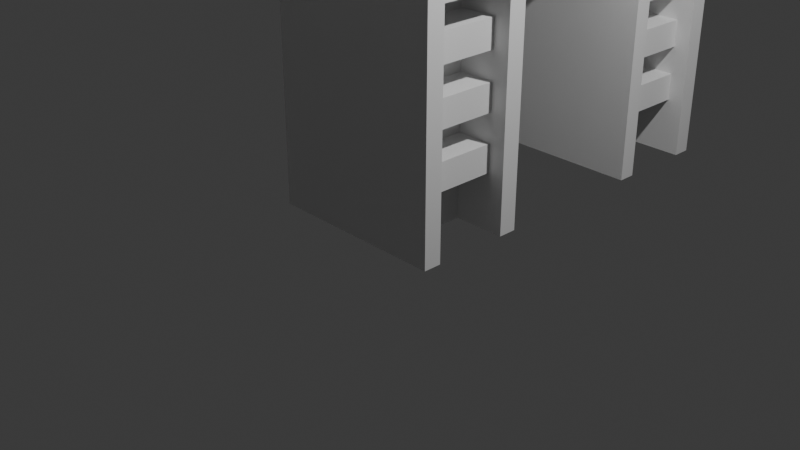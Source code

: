 # Source: banche_befor_eleg_mirror.blend  (saved by Blender 4.0.36; exported with 4.5.12 LTS)
import bpy
from mathutils import Matrix  # noqa: F401  (used for matrix-valued properties, if any)

bpy.ops.wm.read_factory_settings(use_empty=True)
scene = bpy.context.scene
scene.name = 'Scene'

# ---- collections
col_collection = bpy.data.collections.new('Collection'); scene.collection.children.link(col_collection)

# ---- materials (node trees are filled in below, after node groups)
mat_material = bpy.data.materials.new('Material')
mat_material.alpha_threshold = 0.0
mat_material.use_transparent_shadow = False
mat_material.roughness = 0.5
mat_material.line_color = (0.0, 0.0, 0.0, 1.0)

# ---- material node trees
mat_material.use_nodes = True; mat_material.node_tree.nodes.clear()
_N = mat_material.node_tree.nodes; _L = mat_material.node_tree.links
n0 = _N.new('ShaderNodeOutputMaterial'); n0.name = 'Material Output'; n0.location = (300, 300)
n1 = _N.new('ShaderNodeBsdfPrincipled'); n1.name = 'Principled BSDF'; n1.location = (10, 300)
n1.inputs[3].default_value = 1.45
_L.new(n1.outputs[0], n0.inputs[0])
n0.is_active_output = True

# ---- world
world_world = bpy.data.worlds.new('World'); scene.world = world_world
world_world.use_nodes = True; world_world.node_tree.nodes.clear()
_N = world_world.node_tree.nodes; _L = world_world.node_tree.links
n0 = _N.new('ShaderNodeOutputWorld'); n0.name = 'World Output'; n0.location = (300, 300)
n1 = _N.new('ShaderNodeBackground'); n1.name = 'Background'; n1.location = (10, 300)
n1.inputs[0].default_value = (0.05088, 0.05088, 0.05088, 1.0)
_L.new(n1.outputs[0], n0.inputs[0])
n0.is_active_output = True
world_world.color = (0.05088, 0.05088, 0.05088)
world_world.use_sun_shadow = False
world_world.sun_shadow_jitter_overblur = 0.0

# ---- cameras
cam_camera = bpy.data.cameras.new('Camera')
cam_camera.clip_end = 100.0
cam_camera.ortho_scale = 7.314

# ---- lights
light_light = bpy.data.lights.new('Light', 'POINT')
light_light.transmission_factor = 0.0
light_light.use_soft_falloff = False
light_light.energy = 1000.0
light_light.shadow_soft_size = 0.1
light_light.shadow_maximum_resolution = 0.006
light_light.use_absolute_resolution = True

# ---- meshes
me_cube = bpy.data.meshes.new('Cube')
me_cube.from_pydata([(1.0, 1.0, 1.0), (1.0, -1.0, 1.0), (-1.0, 1.0, 1.0), (-1.0, -1.0, 1.0), (0.439, 1.012, -0.1402), (-1.0, -1.0, -0.1381), (1.0, -1.0, -0.1381), (-1.0, 1.0, -0.1381), (-1.0, 4.131, 1.0), (1.0, 4.131, 1.0), (0.3754, 3.637, -0.1381), (-1.0, 3.637, -0.1381), (-1.0, 5.831, 1.0), (1.0, 5.831, 1.0), (1.0, 5.831, -0.1381), (-1.0, 5.831, -0.1381), (0.7654, -1.0, 1.0), (0.7654, 1.0, 1.0), (0.8179, 2.631, 0.9663), (0.7654, -1.0, -0.1381), (0.7654, 4.131, 1.0), (-0.76, 3.414, 0.9663), (0.7654, 5.831, 1.0), (-0.8125, -1.0, 1.0), (-0.8125, -1.0, -0.1381), (-0.8125, 1.0, 1.0), (-0.8125, 1.0, -0.1381), (-0.8125, 4.131, 1.0), (-0.8125, 3.637, -0.1381), (-0.8125, 5.831, 1.0), (-1.0, 2.566, -0.1381), (0.8179, 4.197, 0.9663), (1.0, 2.566, 1.0), (-1.0, 2.566, 1.0), (0.7654, 2.566, 1.0), (0.8179, 1.848, 0.9663), (-0.8125, 2.566, 1.0), (-0.8125, 2.566, -0.1381), (1.0, -0.6798, 1.0), (-1.0, -0.6798, 1.0), (-1.0, -0.6798, -0.1381), (0.7654, -0.6798, 1.0), (-0.8125, -0.6798, 1.0), (-1.0, 5.57, -0.1381), (1.0, 5.57, 1.0), (-1.0, 5.57, 1.0), (0.7654, 5.57, 1.0), (-0.8125, 5.57, 1.0), (-0.8125, -1.0, 1.52), (-1.0, -1.0, 1.52), (1.0, -0.6798, 1.52), (1.0, -1.0, 1.52), (0.7654, 5.831, 1.52), (1.0, 5.831, 1.52), (-1.0, 5.57, 1.52), (-1.0, 5.831, 1.52), (0.7654, -1.0, 1.52), (0.7654, 5.57, 1.52), (0.7654, -0.6798, 1.52), (-0.8125, 5.831, 1.52), (-0.8125, 5.57, 1.52), (-0.8125, -0.6798, 1.52), (-1.0, -0.6798, 1.52), (1.0, 5.57, 1.52), (1.0, -0.6798, 1.448), (1.0, -1.0, 1.448), (0.7654, -1.0, 1.448), (0.7654, -0.6798, 1.448), (1.0, 5.831, 1.445), (1.0, 5.57, 1.445), (0.7654, 5.57, 1.466), (0.7654, 5.831, 1.466), (-1.0, 5.831, 1.459), (-0.8125, 5.831, 1.459), (-0.8125, 5.57, 1.459), (-1.0, 5.57, 1.459), (-0.8125, -0.6798, 1.457), (-0.8125, -1.0, 1.457), (-1.0, -1.0, 1.457), (-1.0, -0.6798, 1.457), (-1.0, 0.6672, 1.0), (-1.0, 0.6672, -0.1381), (1.0, 0.6672, 1.0), (0.7654, 0.6672, 1.0), (-0.8125, 0.6672, 1.0), (1.0, 4.461, 1.0), (-1.0, 4.08, -0.1381), (-1.0, 4.461, 1.0), (0.7654, 4.461, 1.0), (-0.8125, 4.461, 1.0), (0.8179, 3.414, 0.9663), (0.9273, -1.0, -0.1381), (-0.76, 4.197, 0.9663), (0.7654, 3.349, 1.0), (-0.8125, 3.349, 1.0), (1.0, 3.349, 1.0), (-1.0, 3.349, 1.0), (1.0, 1.783, 1.0), (-1.0, 1.783, 1.0), (0.7654, 1.783, 1.0), (-0.8125, 1.783, 1.0), (1.0, 3.842, -0.1381), (1.0, 3.842, 1.0), (1.0, 0.9991, -0.1381), (1.0, 1.012, 1.0), (1.0, -1.0, 0.8705), (-1.0, 5.831, 0.8705), (1.0, 5.831, 0.8705), (1.0, 3.842, 0.8705), (1.0, 1.012, 0.8705), (0.439, 3.842, -0.1381), (0.439, 3.842, 0.8705), (0.439, 1.012, 0.8705), (-0.76, 1.848, 0.9663), (-0.76, 2.631, 0.9663), (0.8179, 0.7325, 0.9663), (0.8179, -0.6144, 0.9663), (-0.76, 0.7325, 0.9663), (-0.76, -0.6144, 0.9663), (0.8179, 4.526, 0.9663), (0.8179, 5.635, 0.9663), (-0.76, 4.526, 0.9663), (-0.76, 5.635, 0.9663), (0.8179, 1.065, 0.9663), (-0.76, 1.065, 0.9663), (-1.0, 5.831, 0.7738), (0.439, 3.842, 0.8019), (-1.0, -1.0, 0.8706), (0.439, 1.012, 0.8421), (0.439, 3.842, 0.7769), (-1.0, 4.839, 0.7878), (-1.0, 5.831, 0.799), (0.439, 1.012, 0.7453), (1.0, 1.01, 0.7453), (-1.0, -1.0, 0.6282), (1.0, 5.831, 0.7992), (1.0, 3.842, 0.777), (1.0, -1.0, 0.6283), (-0.3606, -1.0, 0.8706), (-0.3606, -1.0, 0.6282), (0.2959, -1.0, 0.6282), (0.2959, -1.0, 0.8706), (1.0, 1.011, 0.8369), (-1.0, -1.0, 0.831), (1.0, -1.0, 0.8309), (-0.3606, -1.0, 0.831), (0.2959, -1.0, 0.8309), (-1.0, 2.406, 0.8223), (1.0, -1.0, 0.6732), (-0.3606, -1.0, 0.6732), (0.2959, -1.0, 0.6732), (1.0, 1.011, 0.7835), (-1.0, -1.0, 0.6732), (-0.2305, -1.0, 0.8706), (-0.2305, -1.0, 0.6282), (-0.2305, -1.0, 0.831), (-0.2305, -1.0, 0.6732), (0.1693, -1.0, 0.6282), (0.1693, -1.0, 0.8309), (0.1693, -1.0, 0.6732), (0.1693, -1.0, 0.8706), (0.1693, -1.693, 0.8706), (-0.2305, -1.693, 0.8706), (-0.2305, -1.693, 0.831), (-0.2305, -1.693, 0.6732), (-0.2305, -1.693, 0.6282), (0.1693, -1.693, 0.6282), (0.1693, -1.693, 0.8309), (0.1693, -1.693, 0.6732), (-0.2305, -1.861, 0.6282), (0.1693, -1.861, 0.6282), (1.0, -1.0, 0.2451), (1.0, 5.831, 0.3306), (0.439, 3.842, 0.3194), (0.439, 1.012, 0.3026), (1.0, 1.005, 0.3036), (1.0, 3.842, 0.3195), (0.439, 3.842, 0.5482), (0.439, 1.012, 0.524), (1.0, 1.007, 0.5245), (1.0, 3.842, 0.5482), (1.0, -1.0, 0.4367), (1.0, 5.831, 0.5649), (1.0, -1.0, 0.05351), (1.0, 5.831, 0.09624), (0.439, 3.842, 0.09067), (0.439, 1.012, 0.08118), (1.0, 1.002, 0.08278), (1.0, 3.842, 0.09069), (1.0, 2.427, 1.0), (1.0, 2.427, 0.8705), (0.439, 2.427, 0.8705), (-1.0, 2.319, -0.1381), (0.439, 2.427, -0.1391), (0.439, 2.427, 0.822), (0.439, 2.427, 0.7611), (0.439, 2.427, 0.311), (0.439, 2.427, 0.5361), (0.439, 2.427, 0.08592), (1.0, -0.0004542, -0.1381), (1.0, 0.005877, 1.0), (1.0, 0.005877, 0.8705), (1.0, 0.005091, 0.6868), (1.0, 0.005666, 0.8339), (1.0, 0.005331, 0.7284), (1.0, 0.002319, 0.2744), (1.0, 0.003705, 0.4806), (1.0, 0.0009321, 0.06814), (1.0, 4.837, 1.0), (1.0, 4.837, -0.1381), (1.0, 4.837, 0.8705), (1.0, 4.837, 0.7881), (1.0, 4.837, 0.325), (1.0, 4.837, 0.5566), (1.0, 4.837, 0.09347), (-0.02353, -1.0, 1.0), (-0.02353, -0.6798, 1.0), (0.02895, -0.6144, 0.9663), (1.0, -1.0, 1.224), (0.7654, -0.6798, 1.224), (1.0, -0.6798, 1.224), (0.7654, -1.0, 1.224), (1.0, 5.57, 1.222), (0.7654, 5.57, 1.233), (1.0, 5.831, 1.222), (0.7654, 5.831, 1.233), (1.0, 0.6927, 1.447), (1.0, 0.6927, 1.52), (0.7654, 0.6927, 1.52), (0.7654, 0.6927, 1.452), (1.0, 3.131, 1.446), (1.0, 3.131, 1.52), (0.7654, 3.131, 1.52), (0.7654, 3.131, 1.459), (-1.0, 3.72, 1.458), (-1.0, 3.72, 1.52), (-0.8125, 3.72, 1.52), (-0.8125, 3.72, 1.458), (-1.0, 1.52, 1.457), (-1.0, 1.52, 1.52), (-0.8125, 1.52, 1.52), (-0.8125, 1.52, 1.457), (-0.8125, 5.831, 1.125), (-0.8125, 5.57, 1.125), (-1.0, 5.831, 1.125), (-1.0, 5.57, 1.125), (-1.0, 5.831, 1.292), (-1.0, 5.57, 1.292), (-0.8125, 5.831, 1.292), (-0.8125, 5.57, 1.292), (-0.8125, -1.0, 1.129), (-1.0, -1.0, 1.129), (-1.0, -0.6798, 1.129), (-0.8125, -0.6798, 1.129), (-0.8125, -0.6798, 1.293), (-0.8125, -1.0, 1.293), (-1.0, -1.0, 1.293), (-1.0, -0.6798, 1.293), (-0.02353, -1.0, -0.1381), (-0.76, 4.99, 0.9663), (0.7328, 5.831, -0.1381), (-1.0, 4.855, 1.0), (0.7308, 5.831, 1.0), (-0.8125, 4.961, 1.0), (-1.0, 4.855, 0.788), (-1.0, 4.855, 0.7876), (0.7317, 5.831, 0.7992), (-1.0, 4.856, -0.1381), (0.3847, 5.635, 0.9663), (0.2686, 5.57, 1.0), (0.7308, 5.831, 1.0), (0.7315, 5.831, 0.8705), (-1.0, 4.856, -0.1381), (-1.0, 2.566, 0.7257), (-1.0, 2.566, 0.8201), (-1.0, 0.3154, 0.852), (-1.0, 0.3152, 0.7308), (-1.0, 0.3153, 1.0), (-1.0, 0.3153, -0.1381), (-1.0, 0.3153, 0.6641), (-0.4595, -1.0, -0.1381), (-0.4596, -1.0, 1.0), (-0.4596, -1.0, 0.831), (-0.4595, -1.0, 0.6732), (-0.4596, -1.0, 0.8706), (-0.4595, -1.0, 0.6282), (0.5245, -1.0, 0.8705), (0.5245, -1.0, 1.0), (0.5248, -1.0, 0.6732), (0.5247, -1.0, 0.6282), (0.5248, -1.0, -0.1381), (0.5246, -1.0, 0.8309), (0.2655, 5.831, 0.8705), (0.2658, 5.831, -0.1381), (0.2657, 5.831, 0.7991), (-0.5504, 5.831, -0.1381), (-0.5504, 5.831, 0.8705), (-0.5502, 5.831, 0.7991), (-1.0, -1.0, 0.1862), (-1.0, 0.3153, 0.1863), (-1.0, 2.566, 0.1862), (-1.0, 4.855, 0.1862), (-1.0, 5.831, 0.1863), (-1.0, -1.0, 0.615), (-1.0, 0.3153, 0.615), (-1.0, 5.831, 0.615), (-1.0, 4.855, 0.615), (-1.0, 2.566, 0.615), (-1.0, 0.3153, 0.4007), (-1.0, 2.566, 0.4006), (-1.0, 4.855, 0.4006), (-1.0, 5.831, 0.4006), (-1.0, -1.0, 0.4006)], [], [(69, 68, 53, 63), (37, 30, 11, 28), (93, 95, 9, 20), (210, 211, 135, 107), (74, 73, 59, 60), (47, 269, 262, 29), (46, 269, 268, 120), (17, 99, 35, 123), (77, 76, 61, 48), (96, 94, 27, 8), (80, 2, 98, 33, 274, 147, 275, 277), (73, 72, 55, 59), (100, 25, 124, 113), (216, 42, 23, 281, 215), (41, 83, 115, 116), (98, 100, 36, 33), (27, 94, 21, 92), (34, 93, 90, 18), (99, 97, 32, 34), (26, 7, 30, 37), (90, 31, 119, 120, 268, 259, 121, 92, 21, 114, 113, 124, 117, 118, 217, 116, 115, 123, 35, 18), (82, 83, 41, 38), (84, 80, 277, 39, 42), (87, 89, 263, 261), (89, 27, 92, 121), (88, 85, 44, 46), (25, 2, 80, 84), (61, 62, 49, 48), (57, 63, 53, 52), (50, 58, 56, 51), (54, 60, 59, 55), (70, 69, 63, 57), (72, 75, 54, 55), (75, 74, 60, 54), (68, 71, 52, 53), (78, 77, 48, 49), (71, 70, 57, 52), (79, 78, 49, 62), (65, 64, 50, 51), (67, 66, 56, 58), (66, 65, 51, 56), (76, 79, 62, 61), (64, 67, 58, 50), (220, 219, 67, 64), (221, 218, 65, 66), (219, 221, 66, 67), (218, 220, 64, 65), (225, 223, 70, 71), (224, 225, 71, 68), (223, 222, 69, 70), (222, 224, 68, 69), (227, 226, 64, 50), (228, 229, 67, 58), (232, 57, 63, 231), (233, 70, 69, 230), (247, 249, 74, 75), (246, 247, 75, 72), (248, 246, 72, 73), (249, 248, 73, 74), (254, 257, 79, 76), (257, 256, 78, 79), (256, 255, 77, 78), (255, 254, 76, 77), (235, 234, 75, 54), (235, 54, 60, 236), (241, 76, 61, 240), (237, 74, 75, 234), (66, 56, 48, 77), (58, 61, 48, 56), (66, 77, 76, 67), (67, 76, 61, 58), (73, 71, 70, 74), (71, 73, 59, 52), (63, 57, 52, 59, 60, 54), (57, 60, 74, 70), (0, 17, 83, 82), (47, 263, 259, 122), (20, 9, 85, 88), (94, 36, 114, 21), (8, 27, 89, 87), (23, 3, 127, 284, 281), (15, 295, 293, 260, 272), (193, 4, 7, 192), (20, 88, 119, 31), (106, 12, 270, 271, 292, 296), (33, 36, 94, 96), (93, 20, 31, 90), (34, 32, 95, 93), (17, 0, 97, 99), (36, 100, 113, 114), (2, 25, 100, 98), (204, 202, 133, 151), (200, 201, 109, 104), (189, 190, 108, 102), (15, 302, 311, 305, 125, 131, 297, 295), (208, 210, 107, 13), (191, 194, 126, 111), (190, 109, 112, 191), (109, 142, 151, 133, 132, 128, 112), (180, 136, 129, 177), (99, 34, 18, 35), (83, 17, 123, 115), (84, 42, 118, 117), (88, 46, 120, 119), (25, 84, 117, 124), (216, 41, 116, 217), (156, 149, 139, 154), (147, 274, 273, 279, 276), (194, 128, 132, 195), (149, 283, 285, 139), (130, 264, 265), (137, 289, 290, 19, 91, 6, 183, 171, 181), (129, 136, 108, 111, 126), (207, 183, 6, 199), (134, 279, 304, 303), (135, 266, 271, 107), (198, 186, 4, 193), (186, 187, 103, 4), (214, 188, 101, 209), (148, 288, 289, 137), (105, 286, 291, 144), (138, 284, 282, 145), (153, 138, 145, 155), (201, 203, 142, 109), (144, 291, 288, 148), (145, 282, 283, 149), (127, 275, 276, 152, 143), (155, 145, 149, 156), (203, 204, 151, 142), (158, 155, 156, 159), (155, 158, 167, 163), (150, 159, 157, 140), (141, 160, 158, 146), (146, 158, 159, 150), (161, 162, 163, 167), (168, 164, 165, 166), (154, 157, 166, 165), (165, 166, 170, 169), (213, 180, 176, 212), (178, 179, 175, 174), (197, 178, 174, 196), (206, 181, 171, 205), (188, 176, 173, 185), (202, 137, 181, 206), (195, 132, 178, 197), (132, 133, 179, 178), (211, 136, 180, 213), (176, 180, 177, 173), (101, 188, 185, 110), (212, 176, 188, 214), (174, 175, 187, 186), (196, 174, 186, 198), (205, 171, 183, 207), (173, 196, 198, 185), (129, 195, 197, 177), (177, 197, 196, 173), (185, 198, 193, 110), (126, 194, 195, 129), (108, 190, 191, 111), (112, 128, 194, 191), (104, 109, 190, 189), (110, 193, 192, 11), (175, 205, 207, 187), (133, 202, 206, 179), (179, 206, 205, 175), (144, 148, 204, 203), (105, 144, 203, 201), (187, 207, 199, 103), (1, 105, 201, 200), (148, 137, 202, 204), (172, 212, 214, 184), (135, 211, 213, 182), (182, 213, 212, 172), (184, 214, 209, 14), (102, 108, 210, 208), (108, 136, 211, 210), (42, 216, 217, 118), (41, 216, 215, 287, 16), (1, 38, 220, 218), (41, 16, 221, 219), (16, 1, 218, 221), (38, 41, 219, 220), (44, 13, 224, 222), (46, 44, 222, 223), (13, 22, 225, 224), (22, 46, 223, 225), (67, 229, 226, 64), (58, 228, 227, 50), (232, 233, 229, 228), (231, 230, 226, 227), (63, 69, 230, 231), (57, 70, 233, 232), (229, 233, 230, 226), (228, 232, 231, 227), (241, 237, 234, 238), (74, 237, 236, 60), (239, 235, 236, 240), (239, 238, 234, 235), (62, 79, 238, 239), (62, 239, 240, 61), (76, 241, 238, 79), (237, 241, 240, 236), (47, 29, 242, 243), (29, 12, 244, 242), (12, 45, 245, 244), (45, 47, 243, 245), (243, 242, 248, 249), (242, 244, 246, 248), (244, 245, 247, 246), (245, 243, 249, 247), (23, 42, 253, 250), (3, 23, 250, 251), (39, 3, 251, 252), (42, 39, 252, 253), (250, 253, 254, 255), (251, 250, 255, 256), (252, 251, 256, 257), (253, 252, 257, 254), (303, 304, 308, 312), (261, 263, 47, 45), (259, 263, 89, 121), (271, 266, 294, 292), (268, 269, 47, 122), (271, 270, 13, 107), (264, 261, 45, 12, 106, 131), (259, 268, 122), (260, 266, 135, 182, 172, 184, 14), (265, 264, 131, 125), (267, 301, 302, 15, 43), (262, 269, 46, 22), (272, 260, 14, 10, 11), (274, 33, 96, 8, 87, 261, 264, 130), (273, 274, 130), (30, 300, 301, 267, 86, 11), (277, 275, 127, 3, 39), (276, 275, 147), (276, 279, 134, 152), (278, 299, 300, 30, 7, 81), (283, 282, 143, 152), (285, 283, 152, 134), (281, 284, 138, 153, 160, 141, 286, 287, 215), (282, 284, 127, 143), (280, 285, 134, 303, 312, 298, 5, 24), (289, 288, 150, 140), (291, 286, 141, 146), (288, 291, 146, 150), (287, 286, 105, 1, 16), (290, 289, 140, 157, 154, 139, 285, 280, 258), (292, 294, 297, 296), (293, 294, 266, 260), (296, 297, 131, 106), (295, 297, 294, 293), (298, 299, 278, 40, 5), (309, 308, 304, 307), (311, 310, 306, 305), (310, 309, 307, 306), (305, 306, 265, 125), (306, 307, 273, 130, 265), (307, 304, 279, 273), (312, 308, 299, 298), (301, 300, 309, 310), (302, 301, 310, 311), (300, 299, 308, 309)])
_uv = me_cube.uv_layers.new(name='UVMap')
_uv.uv.foreach_set('vector', [0.625, 0.5, 0.625, 0.5, 0.625, 0.5, 0.625, 0.5, 0.4827, 0.2734, 0.4827, 0.25, 0.4827, 0.25, 0.4827, 0.2734, 0.6543, 0.5, 0.625, 0.5, 0.625, 0.5, 0.6543, 0.5, 0.1522, 0.1875, 0.1493, 0.1875, 0.0, 0.0, 0.0, 0.0, 0.8516, 0.5, 0.8516, 0.5, 0.8516, 0.5, 0.8516, 0.5, 0.8516, 0.5, 0.7164, 0.5, 0.6587, 0.5, 0.8516, 0.5, 0.6543, 0.5, 0.7164, 0.5, 0.7085, 0.5, 0.6543, 0.5, 0.6543, 0.5, 0.6543, 0.5, 0.6543, 0.5, 0.6543, 0.5, 0.8516, 0.75, 0.8516, 0.71, 0.8516, 0.71, 0.8516, 0.75, 0.875, 0.5, 0.8516, 0.5, 0.8516, 0.5, 0.875, 0.5, 0.625, 0.2084, 0.625, 0.25, 0.625, 0.25, 0.625, 0.25, 0.6025, 0.1305, 0.6028, 0.1247, 0.6065, 0.04814, 0.625, 0.1644, 0.625, 0.2734, 0.625, 0.25, 0.625, 0.25, 0.625, 0.2734, 0.8516, 0.5, 0.8516, 0.5, 0.8516, 0.5, 0.8516, 0.5, 0.7529, 0.71, 0.8516, 0.71, 0.8516, 0.75, 0.8074, 0.75, 0.7529, 0.75, 0.6543, 0.71, 0.6543, 0.5416, 0.6543, 0.5416, 0.6543, 0.71, 0.875, 0.5, 0.8516, 0.5, 0.8516, 0.5, 0.875, 0.5, 0.8516, 0.5, 0.8516, 0.5, 0.8516, 0.5, 0.8516, 0.5, 0.6543, 0.5, 0.6543, 0.5, 0.6543, 0.5, 0.6543, 0.5, 0.6543, 0.5, 0.625, 0.5, 0.625, 0.5, 0.6543, 0.5, 0.4827, 0.2734, 0.4827, 0.25, 0.4827, 0.25, 0.4827, 0.2734, 0.6543, 0.5, 0.6543, 0.5, 0.6543, 0.5, 0.6543, 0.5, 0.7085, 0.5, 0.8516, 0.5, 0.8516, 0.5, 0.8516, 0.5, 0.8516, 0.5, 0.8516, 0.5, 0.8516, 0.5, 0.8516, 0.5, 0.8516, 0.5416, 0.8516, 0.71, 0.7529, 0.71, 0.6543, 0.71, 0.6543, 0.5416, 0.6543, 0.5, 0.6543, 0.5, 0.6543, 0.5, 0.625, 0.5416, 0.6543, 0.5416, 0.6543, 0.71, 0.625, 0.71, 0.8516, 0.5416, 0.875, 0.5416, 0.875, 0.5856, 0.875, 0.71, 0.8516, 0.71, 0.875, 0.5, 0.8516, 0.5, 0.8516, 0.5, 0.875, 0.5, 0.8516, 0.5, 0.8516, 0.5, 0.8516, 0.5, 0.8516, 0.5, 0.6543, 0.5, 0.625, 0.5, 0.625, 0.5, 0.6543, 0.5, 0.8516, 0.5, 0.875, 0.5, 0.875, 0.5416, 0.8516, 0.5416, 0.8516, 0.71, 0.875, 0.71, 0.875, 0.75, 0.8516, 0.75, 0.6543, 0.5, 0.625, 0.5, 0.625, 0.5, 0.6543, 0.5, 0.625, 0.71, 0.6543, 0.71, 0.6543, 0.75, 0.625, 0.75, 0.875, 0.5, 0.8516, 0.5, 0.8516, 0.5, 0.875, 0.5, 0.6543, 0.5, 0.625, 0.5, 0.625, 0.5, 0.6543, 0.5, 0.625, 0.25, 0.625, 0.25, 0.625, 0.25, 0.625, 0.25, 0.875, 0.5, 0.8516, 0.5, 0.8516, 0.5, 0.875, 0.5, 0.625, 0.5, 0.625, 0.4707, 0.625, 0.4707, 0.625, 0.5, 0.625, 1.0, 0.625, 0.9766, 0.625, 0.9766, 0.625, 1.0, 0.6543, 0.5, 0.6543, 0.5, 0.6543, 0.5, 0.6543, 0.5, 0.625, 0.04003, 0.625, 0.0, 0.625, 0.0, 0.625, 0.04003, 0.625, 0.75, 0.625, 0.71, 0.625, 0.71, 0.625, 0.75, 0.6543, 0.71, 0.6543, 0.75, 0.6543, 0.75, 0.6543, 0.71, 0.625, 0.7793, 0.625, 0.75, 0.625, 0.75, 0.625, 0.7793, 0.8516, 0.71, 0.875, 0.71, 0.875, 0.71, 0.8516, 0.71, 0.625, 0.71, 0.6543, 0.71, 0.6543, 0.71, 0.625, 0.71, 0.625, 0.71, 0.6543, 0.71, 0.6543, 0.71, 0.625, 0.71, 0.625, 0.7793, 0.625, 0.75, 0.625, 0.75, 0.625, 0.7793, 0.6543, 0.71, 0.6543, 0.75, 0.6543, 0.75, 0.6543, 0.71, 0.625, 0.75, 0.625, 0.71, 0.625, 0.71, 0.625, 0.75, 0.6543, 0.5, 0.6543, 0.5, 0.6543, 0.5, 0.6543, 0.5, 0.625, 0.5, 0.625, 0.4707, 0.625, 0.4707, 0.625, 0.5, 0.6543, 0.5, 0.625, 0.5, 0.625, 0.5, 0.6543, 0.5, 0.625, 0.5, 0.625, 0.5, 0.625, 0.5, 0.625, 0.5, 0.625, 0.6639, 0.625, 0.6639, 0.625, 0.71, 0.625, 0.71, 0.6543, 0.6639, 0.6543, 0.6639, 0.6543, 0.71, 0.6543, 0.71, 0.0, 0.0, 0.0, 0.0, 0.0, 0.0, 0.0, 0.0, 0.0, 0.0, 0.0, 0.0, 0.0, 0.0, 0.0, 0.0, 0.875, 0.5, 0.8516, 0.5, 0.8516, 0.5, 0.875, 0.5, 0.625, 0.25, 0.625, 0.25, 0.625, 0.25, 0.625, 0.25, 0.625, 0.2734, 0.625, 0.25, 0.625, 0.25, 0.625, 0.2734, 0.8516, 0.5, 0.8516, 0.5, 0.8516, 0.5, 0.8516, 0.5, 0.8516, 0.71, 0.875, 0.71, 0.875, 0.71, 0.8516, 0.71, 0.625, 0.04003, 0.625, 0.0, 0.625, 0.0, 0.625, 0.04003, 0.625, 1.0, 0.625, 0.9766, 0.625, 0.9766, 0.625, 1.0, 0.8516, 0.75, 0.8516, 0.71, 0.8516, 0.71, 0.8516, 0.75, 0.625, 0.1878, 0.625, 0.1878, 0.625, 0.25, 0.625, 0.25, 0.0, 0.0, 0.0, 0.0, 0.0, 0.0, 0.0, 0.0, 0.0, 0.0, 0.0, 0.0, 0.0, 0.0, 0.0, 0.0, 0.0, 0.0, 0.0, 0.0, 0.0, 0.0, 0.0, 0.0, 0.6543, 0.75, 0.6543, 0.75, 0.8516, 0.75, 0.8516, 0.75, 0.0, 0.0, 0.0, 0.0, 0.0, 0.0, 0.0, 0.0, 0.0, 0.0, 0.0, 0.0, 0.0, 0.0, 0.0, 0.0, 0.0, 0.0, 0.0, 0.0, 0.0, 0.0, 0.0, 0.0, 0.8516, 0.5, 0.6543, 0.5, 0.6543, 0.5, 0.8516, 0.5, 0.0, 0.0, 0.0, 0.0, 0.0, 0.0, 0.0, 0.0, 0.0, 0.0, 0.0, 0.0, 0.0, 0.0, 0.0, 0.0, 0.0, 0.0, 0.0, 0.0, 0.0, 0.0, 0.0, 0.0, 0.0, 0.0, 0.0, 0.0, 0.625, 0.5, 0.6543, 0.5, 0.6543, 0.5416, 0.625, 0.5416, 0.8516, 0.5, 0.8516, 0.5, 0.8516, 0.5, 0.8516, 0.5, 0.6543, 0.5, 0.625, 0.5, 0.625, 0.5, 0.6543, 0.5, 0.8516, 0.5, 0.8516, 0.5, 0.8516, 0.5, 0.8516, 0.5, 0.875, 0.5, 0.8516, 0.5, 0.8516, 0.5, 0.875, 0.5, 0.625, 0.9766, 0.625, 1.0, 0.6088, 0.8863, 0.6088, 0.8447, 0.625, 0.9324, 0.0, 0.0, 0.0, 0.0, 0.0, 0.0, 0.0, 0.0, 0.0, 0.0, 0.3017, 0.4688, 0.3621, 0.5625, 0.0, 0.0, 0.0, 0.0, 0.6543, 0.5, 0.6543, 0.5, 0.6543, 0.5, 0.6543, 0.5, 0.5539, 0.2216, 0.625, 0.25, 0.08413, 0.03365, 0.07436, 0.02974, 0.2034, 0.08136, 0.4294, 0.1718, 0.875, 0.5, 0.8516, 0.5, 0.8516, 0.5, 0.875, 0.5, 0.6543, 0.5, 0.6543, 0.5, 0.6543, 0.5, 0.6543, 0.5, 0.6543, 0.5, 0.625, 0.5, 0.625, 0.5, 0.6543, 0.5, 0.6543, 0.5, 0.625, 0.5, 0.625, 0.5, 0.6543, 0.5, 0.8516, 0.5, 0.8516, 0.5, 0.8516, 0.5, 0.8516, 0.5, 0.875, 0.5, 0.8516, 0.5, 0.8516, 0.5, 0.875, 0.5, 0.5222, 0.6562, 0.5176, 0.6562, 0.4449, 0.5625, 0.4485, 0.5625, 0.5469, 0.6562, 0.5327, 0.6562, 0.4566, 0.5625, 0.4688, 0.5625, 0.3906, 0.4688, 0.3805, 0.4688, 0.3044, 0.375, 0.3125, 0.375, 0.0, 0.0, 0.1781, 0.07125, 0.2959, 0.1183, 0.4136, 0.1654, 0.5008, 0.2003, 0.5146, 0.2058, 0.3989, 0.1596, 0.0, 0.0, 0.1562, 0.1875, 0.1522, 0.1875, 0.0, 0.0, 0.0, 0.0, 0.3805, 0.4688, 0.377, 0.4688, 0.3001, 0.375, 0.3044, 0.375, 0.3805, 0.4688, 0.4566, 0.5625, 0.4566, 0.5625, 0.3805, 0.4688, 0.4566, 0.5625, 0.4535, 0.5625, 0.4485, 0.5625, 0.4449, 0.5625, 0.4449, 0.5625, 0.454, 0.5625, 0.4566, 0.5625, 0.2843, 0.375, 0.2986, 0.375, 0.2986, 0.375, 0.2843, 0.375, 0.6543, 0.5, 0.6543, 0.5, 0.6543, 0.5, 0.6543, 0.5, 0.6543, 0.5416, 0.6543, 0.5, 0.6543, 0.5, 0.6543, 0.5416, 0.8516, 0.5416, 0.8516, 0.71, 0.8516, 0.71, 0.8516, 0.5416, 0.6543, 0.5, 0.6543, 0.5, 0.6543, 0.5, 0.6543, 0.5, 0.8516, 0.5, 0.8516, 0.5416, 0.8516, 0.5416, 0.8516, 0.5, 0.7529, 0.71, 0.6543, 0.71, 0.6543, 0.71, 0.7529, 0.71, 0.596, 0.7776, 0.596, 0.7794, 0.5904, 0.7542, 0.5904, 0.7539, 0.6028, 0.1247, 0.6025, 0.1305, 0.5953, 0.1305, 0.5922, 0.04814, 0.5986, 0.04813, 0.377, 0.4688, 0.454, 0.5625, 0.4449, 0.5625, 0.3717, 0.4687, 0.596, 0.7794, 0.596, 0.782, 0.5904, 0.7545, 0.5904, 0.7542, 0.5985, 0.2137, 0.5985, 0.2143, 0.5985, 0.2143, 0.5904, 0.75, 0.5904, 0.7519, 0.4827, 0.8094, 0.4827, 0.7793, 0.4827, 0.7591, 0.4827, 0.75, 0.5096, 0.75, 0.5366, 0.75, 0.5635, 0.75, 0.2986, 0.375, 0.2986, 0.375, 0.3044, 0.375, 0.3044, 0.375, 0.3001, 0.375, 0.4462, 0.6563, 0.5096, 0.75, 0.4827, 0.75, 0.4224, 0.6562, 0.5904, 0.0, 0.5922, 0.04814, 0.5855, 0.05526, 0.5885, 0.0, 0.0, 0.0, 0.06905, 0.02762, 0.07436, 0.02974, 0.0, 0.0, 0.3192, 0.4688, 0.3828, 0.5625, 0.3621, 0.5625, 0.3017, 0.4688, 0.3828, 0.5625, 0.3828, 0.5625, 0.3621, 0.5625, 0.3621, 0.5625, 0.1278, 0.1875, 0.2557, 0.375, 0.2414, 0.375, 0.1207, 0.1875, 0.596, 0.75, 0.596, 0.7635, 0.5904, 0.7519, 0.5904, 0.75, 0.6088, 0.75, 0.6088, 0.79, 0.6039, 0.7798, 0.6039, 0.75, 0.6088, 0.8371, 0.6088, 0.8447, 0.6039, 0.8205, 0.6039, 0.8148, 0.6088, 0.8315, 0.6088, 0.8371, 0.6039, 0.8148, 0.6039, 0.8107, 0.5327, 0.6562, 0.5287, 0.6562, 0.4535, 0.5625, 0.4566, 0.5625, 0.6039, 0.75, 0.6039, 0.7798, 0.596, 0.7635, 0.596, 0.75, 0.6039, 0.8148, 0.6039, 0.8205, 0.596, 0.782, 0.596, 0.7794, 0.6088, 0.0, 0.6065, 0.04814, 0.5986, 0.04813, 0.596, 0.0, 0.6039, 0.0, 0.6039, 0.8107, 0.6039, 0.8148, 0.596, 0.7794, 0.596, 0.7776, 0.5287, 0.6562, 0.5222, 0.6562, 0.4485, 0.5625, 0.4535, 0.5625, 0.6039, 0.7981, 0.6039, 0.8107, 0.596, 0.7776, 0.596, 0.7718, 0.6039, 0.8107, 0.6039, 0.7981, 0.6039, 0.7981, 0.6039, 0.8107, 0.596, 0.77, 0.596, 0.7718, 0.5904, 0.7531, 0.5904, 0.7528, 0.6088, 0.8093, 0.6088, 0.8146, 0.6039, 0.7981, 0.6039, 0.7941, 0.6039, 0.7941, 0.6039, 0.7981, 0.596, 0.7718, 0.596, 0.77, 0.6088, 0.8146, 0.6088, 0.8315, 0.6039, 0.8107, 0.6039, 0.7981, 0.596, 0.7718, 0.596, 0.7776, 0.5904, 0.7539, 0.5904, 0.7531, 0.5904, 0.7539, 0.5904, 0.7531, 0.5904, 0.7531, 0.5904, 0.7539, 0.5904, 0.7539, 0.5904, 0.7531, 0.5904, 0.7531, 0.5904, 0.7539, 0.1421, 0.1875, 0.2843, 0.375, 0.27, 0.375, 0.135, 0.1875, 0.4242, 0.5625, 0.4242, 0.5625, 0.4035, 0.5625, 0.4035, 0.5625, 0.3542, 0.4688, 0.4242, 0.5625, 0.4035, 0.5625, 0.3367, 0.4687, 0.4938, 0.6562, 0.5635, 0.75, 0.5366, 0.75, 0.47, 0.6563, 0.2557, 0.375, 0.27, 0.375, 0.27, 0.375, 0.2557, 0.375, 0.5176, 0.6562, 0.5904, 0.75, 0.5635, 0.75, 0.4938, 0.6562, 0.3717, 0.4687, 0.4449, 0.5625, 0.4242, 0.5625, 0.3542, 0.4688, 0.4449, 0.5625, 0.4449, 0.5625, 0.4242, 0.5625, 0.4242, 0.5625, 0.1493, 0.1875, 0.2986, 0.375, 0.2843, 0.375, 0.1421, 0.1875, 0.27, 0.375, 0.2843, 0.375, 0.2843, 0.375, 0.27, 0.375, 0.2414, 0.375, 0.2557, 0.375, 0.2557, 0.375, 0.2414, 0.375, 0.135, 0.1875, 0.27, 0.375, 0.2557, 0.375, 0.1278, 0.1875, 0.4035, 0.5625, 0.4035, 0.5625, 0.3828, 0.5625, 0.3828, 0.5625, 0.3367, 0.4687, 0.4035, 0.5625, 0.3828, 0.5625, 0.3192, 0.4688, 0.47, 0.6563, 0.5366, 0.75, 0.5096, 0.75, 0.4462, 0.6563, 0.27, 0.375, 0.3367, 0.4687, 0.3192, 0.4688, 0.2557, 0.375, 0.2986, 0.375, 0.3717, 0.4687, 0.3542, 0.4688, 0.2843, 0.375, 0.2843, 0.375, 0.3542, 0.4688, 0.3367, 0.4687, 0.27, 0.375, 0.2557, 0.375, 0.3192, 0.4688, 0.3017, 0.4688, 0.2414, 0.375, 0.3001, 0.375, 0.377, 0.4688, 0.3717, 0.4687, 0.2986, 0.375, 0.3044, 0.375, 0.3805, 0.4688, 0.3805, 0.4688, 0.3044, 0.375, 0.4566, 0.5625, 0.454, 0.5625, 0.377, 0.4688, 0.3805, 0.4688, 0.4688, 0.5625, 0.4566, 0.5625, 0.3805, 0.4688, 0.3906, 0.4688, 0.2414, 0.375, 0.3017, 0.4688, 0.0, 0.0, 0.0, 0.0, 0.4035, 0.5625, 0.47, 0.6563, 0.4462, 0.6563, 0.3828, 0.5625, 0.4449, 0.5625, 0.5176, 0.6562, 0.4938, 0.6562, 0.4242, 0.5625, 0.4242, 0.5625, 0.4938, 0.6562, 0.47, 0.6563, 0.4035, 0.5625, 0.6039, 0.75, 0.596, 0.75, 0.5222, 0.6562, 0.5287, 0.6562, 0.6088, 0.75, 0.6039, 0.75, 0.5287, 0.6562, 0.5327, 0.6562, 0.3828, 0.5625, 0.4462, 0.6563, 0.4224, 0.6562, 0.3621, 0.5625, 0.625, 0.75, 0.6088, 0.75, 0.5327, 0.6562, 0.5469, 0.6562, 0.596, 0.75, 0.5904, 0.75, 0.5176, 0.6562, 0.5222, 0.6562, 0.0, 0.0, 0.135, 0.1875, 0.1278, 0.1875, 0.0, 0.0, 0.0, 0.0, 0.1493, 0.1875, 0.1421, 0.1875, 0.0, 0.0, 0.0, 0.0, 0.1421, 0.1875, 0.135, 0.1875, 0.0, 0.0, 0.0, 0.0, 0.1278, 0.1875, 0.1207, 0.1875, 0.0, 0.0, 0.3125, 0.375, 0.3044, 0.375, 0.1522, 0.1875, 0.1562, 0.1875, 0.3044, 0.375, 0.2986, 0.375, 0.1493, 0.1875, 0.1522, 0.1875, 0.8516, 0.71, 0.7529, 0.71, 0.7529, 0.71, 0.8516, 0.71, 0.6543, 0.71, 0.7529, 0.71, 0.7529, 0.75, 0.6844, 0.75, 0.6543, 0.75, 0.625, 0.75, 0.625, 0.71, 0.625, 0.71, 0.625, 0.75, 0.6543, 0.71, 0.6543, 0.75, 0.6543, 0.75, 0.6543, 0.71, 0.625, 0.7793, 0.625, 0.75, 0.625, 0.75, 0.625, 0.7793, 0.625, 0.71, 0.6543, 0.71, 0.6543, 0.71, 0.625, 0.71, 0.625, 0.5, 0.625, 0.5, 0.625, 0.5, 0.625, 0.5, 0.6543, 0.5, 0.625, 0.5, 0.625, 0.5, 0.6543, 0.5, 0.625, 0.5, 0.625, 0.4707, 0.625, 0.4707, 0.625, 0.5, 0.6543, 0.5, 0.6543, 0.5, 0.6543, 0.5, 0.6543, 0.5, 0.0, 0.0, 0.0, 0.0, 0.0, 0.0, 0.0, 0.0, 0.0, 0.0, 0.0, 0.0, 0.0, 0.0, 0.0, 0.0, 0.6543, 0.5819, 0.6543, 0.5819, 0.6543, 0.6639, 0.6543, 0.6639, 0.625, 0.5819, 0.625, 0.5819, 0.625, 0.6639, 0.625, 0.6639, 0.625, 0.5, 0.625, 0.5, 0.625, 0.5819, 0.625, 0.5819, 0.6543, 0.5, 0.6543, 0.5, 0.6543, 0.5819, 0.6543, 0.5819, 0.0, 0.0, 0.0, 0.0, 0.0, 0.0, 0.0, 0.0, 0.0, 0.0, 0.0, 0.0, 0.0, 0.0, 0.0, 0.0, 0.0, 0.0, 0.0, 0.0, 0.0, 0.0, 0.0, 0.0, 0.0, 0.0, 0.0, 0.0, 0.0, 0.0, 0.0, 0.0, 0.0, 0.0, 0.0, 0.0, 0.0, 0.0, 0.0, 0.0, 0.625, 0.1139, 0.625, 0.1139, 0.625, 0.1878, 0.625, 0.1878, 0.625, 0.04003, 0.625, 0.04003, 0.625, 0.1139, 0.625, 0.1139, 0.0, 0.0, 0.0, 0.0, 0.0, 0.0, 0.0, 0.0, 0.0, 0.0, 0.0, 0.0, 0.0, 0.0, 0.0, 0.0, 0.0, 0.0, 0.0, 0.0, 0.0, 0.0, 0.0, 0.0, 0.8516, 0.5, 0.8516, 0.5, 0.8516, 0.5, 0.8516, 0.5, 0.625, 0.2734, 0.625, 0.25, 0.625, 0.25, 0.625, 0.2734, 0.625, 0.25, 0.625, 0.25, 0.625, 0.25, 0.625, 0.25, 0.875, 0.5, 0.8516, 0.5, 0.8516, 0.5, 0.875, 0.5, 0.8516, 0.5, 0.8516, 0.5, 0.8516, 0.5, 0.8516, 0.5, 0.625, 0.2734, 0.625, 0.25, 0.625, 0.25, 0.625, 0.2734, 0.625, 0.25, 0.625, 0.25, 0.625, 0.25, 0.625, 0.25, 0.875, 0.5, 0.8516, 0.5, 0.8516, 0.5, 0.875, 0.5, 0.8516, 0.75, 0.8516, 0.71, 0.8516, 0.71, 0.8516, 0.75, 0.625, 1.0, 0.625, 0.9766, 0.625, 0.9766, 0.625, 1.0, 0.625, 0.04003, 0.625, 0.0, 0.625, 0.0, 0.625, 0.04003, 0.8516, 0.71, 0.875, 0.71, 0.875, 0.71, 0.8516, 0.71, 0.8516, 0.75, 0.8516, 0.71, 0.8516, 0.71, 0.8516, 0.75, 0.625, 1.0, 0.625, 0.9766, 0.625, 0.9766, 0.625, 1.0, 0.625, 0.04003, 0.625, 0.0, 0.625, 0.0, 0.625, 0.04003, 0.8516, 0.71, 0.875, 0.71, 0.875, 0.71, 0.8516, 0.71, 0.5885, 0.0, 0.5855, 0.05526, 0.5562, 0.08633, 0.5584, 0.0, 0.875, 0.5, 0.8516, 0.5, 0.8516, 0.5, 0.875, 0.5, 0.8516, 0.5, 0.8516, 0.5, 0.8516, 0.5, 0.8516, 0.5, 0.07436, 0.02974, 0.06905, 0.02762, 0.1889, 0.07558, 0.2034, 0.08136, 0.7085, 0.5, 0.7164, 0.5, 0.8516, 0.5, 0.8516, 0.5, 0.07436, 0.02974, 0.08413, 0.03365, 0.0, 0.0, 0.0, 0.0, 0.5985, 0.2143, 0.625, 0.25, 0.625, 0.25, 0.625, 0.25, 0.6088, 0.25, 0.5999, 0.25, 0.8516, 0.5, 0.7085, 0.5, 0.8516, 0.5, 0.0, 0.0, 0.06905, 0.02762, 0.0, 0.0, 0.0, 0.0, 0.0, 0.0, 0.0, 0.0, 0.0, 0.0, 0.5985, 0.2143, 0.5985, 0.2143, 0.5999, 0.25, 0.5967, 0.25, 0.4827, 0.25, 0.5233, 0.2375, 0.5233, 0.25, 0.4827, 0.25, 0.4827, 0.25, 0.6587, 0.5, 0.7164, 0.5, 0.6543, 0.5, 0.6543, 0.5, 0.0, 0.0, 0.0, 0.0, 0.0, 0.0, 0.0, 0.0, 0.0, 0.0, 0.6025, 0.1305, 0.625, 0.25, 0.625, 0.25, 0.625, 0.25, 0.625, 0.25, 0.625, 0.25, 0.5985, 0.2143, 0.5985, 0.2137, 0.5953, 0.1305, 0.6025, 0.1305, 0.5985, 0.2137, 0.4827, 0.25, 0.525, 0.2051, 0.5233, 0.2375, 0.4827, 0.25, 0.4827, 0.25, 0.4827, 0.25, 0.625, 0.1644, 0.6065, 0.04814, 0.6088, 0.0, 0.625, 0.0, 0.625, 0.04003, 0.5986, 0.04813, 0.6065, 0.04814, 0.6028, 0.1247, 0.5986, 0.04813, 0.5922, 0.04814, 0.5904, 0.0, 0.596, 0.0, 0.4827, 0.1644, 0.527, 0.1174, 0.525, 0.2051, 0.4827, 0.25, 0.4827, 0.25, 0.4827, 0.2084, 0.596, 0.782, 0.6039, 0.8205, 0.6039, 0.8515, 0.596, 0.7961, 0.5904, 0.7545, 0.596, 0.782, 0.596, 0.7961, 0.5904, 0.7565, 0.625, 0.9324, 0.6088, 0.8447, 0.6088, 0.8371, 0.6088, 0.8315, 0.6088, 0.8146, 0.6088, 0.8093, 0.6088, 0.79, 0.625, 0.8094, 0.625, 0.8779, 0.6039, 0.8205, 0.6088, 0.8447, 0.6088, 0.8863, 0.6039, 0.8515, 0.4827, 0.9324, 0.5904, 0.7545, 0.5904, 0.7565, 0.5885, 0.7435, 0.5584, 0.5319, 0.5283, 0.3202, 0.4827, 0.0, 0.4827, 0.9766, 0.5904, 0.7519, 0.596, 0.7635, 0.596, 0.77, 0.5904, 0.7528, 0.6039, 0.7798, 0.6088, 0.79, 0.6088, 0.8093, 0.6039, 0.7941, 0.596, 0.7635, 0.6039, 0.7798, 0.6039, 0.7941, 0.596, 0.77, 0.625, 0.8094, 0.6088, 0.79, 0.6088, 0.75, 0.625, 0.75, 0.625, 0.7793, 0.4827, 0.8094, 0.5904, 0.7519, 0.5904, 0.7528, 0.5904, 0.7531, 0.5904, 0.7539, 0.5904, 0.7542, 0.5904, 0.7545, 0.4827, 0.9324, 0.4827, 0.8779, 0.2034, 0.08136, 0.1889, 0.07558, 0.3989, 0.1596, 0.4294, 0.1718, 0.0, 0.0, 0.1889, 0.07558, 0.06905, 0.02762, 0.0, 0.0, 0.4294, 0.1718, 0.3989, 0.1596, 0.5146, 0.2058, 0.5539, 0.2216, 0.0, 0.0, 0.3989, 0.1596, 0.1889, 0.07558, 0.0, 0.0, 0.5283, 0.0, 0.527, 0.1174, 0.4827, 0.1644, 0.4827, 0.04003, 0.4827, 0.0, 0.553, 0.1755, 0.5562, 0.08633, 0.5855, 0.05526, 0.5809, 0.1458, 0.5501, 0.25, 0.5501, 0.2292, 0.5769, 0.221, 0.5769, 0.25, 0.5501, 0.2292, 0.553, 0.1755, 0.5809, 0.1458, 0.5769, 0.221, 0.5769, 0.25, 0.5769, 0.221, 0.5985, 0.2143, 0.5967, 0.25, 0.5769, 0.221, 0.5809, 0.1458, 0.5953, 0.1305, 0.5985, 0.2137, 0.5985, 0.2143, 0.5809, 0.1458, 0.5855, 0.05526, 0.5922, 0.04814, 0.5953, 0.1305, 0.5584, 0.0, 0.5562, 0.08633, 0.527, 0.1174, 0.5283, 0.0, 0.5233, 0.2375, 0.525, 0.2051, 0.553, 0.1755, 0.5501, 0.2292, 0.5233, 0.25, 0.5233, 0.2375, 0.5501, 0.2292, 0.5501, 0.25, 0.525, 0.2051, 0.527, 0.1174, 0.5562, 0.08633, 0.553, 0.1755])
me_cube.materials.append(mat_material)
me_cube.use_mirror_z = True
me_cube.use_mirror_vertex_groups = False
me_cube.update()
me_cube_001 = bpy.data.meshes.new('Cube.001')
me_cube_001.from_pydata([(1.0, 1.0, -1.0), (1.0, -1.0, -1.0), (-1.0, 1.0, -1.0), (-1.0, -1.0, -1.0), (1.0, 1.0, -0.1381), (-1.0, -1.0, -0.1381), (1.0, -1.0, -0.1381), (-1.0, 1.0, -0.1381), (0.7654, 1.0, -1.0), (0.7654, -1.0, -1.0), (0.7654, 1.0, -0.1381), (0.7654, -1.0, -0.1381), (-0.8125, 1.0, -1.0), (-0.8125, -1.0, -0.1381), (-0.8125, -1.0, -1.0), (-0.8125, 1.0, -0.1381), (-1.0, -0.6798, -1.0), (1.0, -0.6798, -1.0), (1.0, -0.6798, -0.1381), (-1.0, -0.6798, -0.1381), (0.4224, -0.6798, -1.0), (-0.8125, -0.6798, -1.0), (1.0, 0.6672, -1.0), (-1.0, 0.6672, -0.1381), (-1.0, 0.6672, -1.0), (1.0, 0.6672, -0.1381), (0.4224, 0.6672, -1.0), (-0.8125, 0.6672, -1.0), (0.4111, 0.6672, -0.1381), (0.4111, -0.6798, -0.1381), (1.0, 1.0, -0.569), (1.0, -1.0, -0.569), (-1.0, 1.0, -0.569), (-1.0, -1.0, -0.569), (0.7654, 1.0, -0.569), (-0.8125, 1.0, -0.569), (-1.0, -0.6798, -0.569), (1.0, -0.6798, -0.569), (1.0, 0.6672, -0.569), (-1.0, 0.6672, -0.569), (0.4167, 0.6672, -0.569), (0.4167, -0.6798, -0.569), (-1.0, -1.0, -0.3536), (1.0, 1.0, -0.3536), (1.0, -1.0, -0.3536), (-1.0, 1.0, -0.3536), (0.7654, 1.0, -0.3536), (-0.8125, 1.0, -0.3536), (-1.0, -0.6798, -0.3536), (1.0, -0.6798, -0.3536), (1.0, 0.6672, -0.3536), (-1.0, 0.6672, -0.3536), (0.4139, 0.6672, -0.3536), (0.4139, -0.6798, -0.3536), (1.0, 1.0, -0.4613), (1.0, -1.0, -0.4613), (-1.0, 1.0, -0.4613), (0.7654, 1.0, -0.4613), (-0.8125, 1.0, -0.4613), (-1.0, -0.6798, -0.4613), (1.0, -0.6798, -0.4613), (1.0, 0.6672, -0.4613), (-1.0, 0.6672, -0.4613), (0.4153, 0.6672, -0.4613), (0.4153, -0.6798, -0.4613), (-1.0, -1.0, -0.4613), (-1.0, -1.0, -0.2458), (1.0, 1.0, -0.2458), (1.0, -1.0, -0.2458), (-1.0, 1.0, -0.2458), (0.7654, 1.0, -0.2458), (-0.8125, 1.0, -0.2458), (-1.0, -0.6798, -0.2458), (1.0, -0.6798, -0.2458), (1.0, 0.6672, -0.2458), (-1.0, 0.6672, -0.2458), (0.4125, 0.6672, -0.2458), (0.4125, -0.6798, -0.2458), (1.0, 1.0, -0.7845), (1.0, -1.0, -0.7845), (-1.0, 1.0, -0.7845), (0.7654, 1.0, -0.7845), (-0.8125, 1.0, -0.7845), (-1.0, -0.6798, -0.7845), (1.0, -0.6798, -0.7845), (1.0, 0.6672, -0.7845), (-1.0, 0.6672, -0.7845), (0.4196, 0.6672, -0.7845), (0.4196, -0.6798, -0.7845), (-1.0, -1.0, -0.7845), (-1.0, -1.0, -0.6768), (1.0, 1.0, -0.6768), (1.0, -1.0, -0.6768), (-1.0, 1.0, -0.6768), (0.7654, 1.0, -0.6768), (-0.8125, 1.0, -0.6768), (-1.0, -0.6798, -0.6768), (1.0, -0.6798, -0.6768), (1.0, 0.6672, -0.6768), (-1.0, 0.6672, -0.6768), (0.4182, 0.6672, -0.6768), (0.4182, -0.6798, -0.6768), (1.0, 1.0, -0.8923), (1.0, -1.0, -0.8923), (-1.0, 1.0, -0.8923), (0.7654, 1.0, -0.8923), (-0.8125, 1.0, -0.8923), (-1.0, -0.6798, -0.8923), (1.0, -0.6798, -0.8923), (1.0, 0.6672, -0.8923), (-1.0, 0.6672, -0.8923), (0.421, 0.6672, -0.8923), (0.421, -0.6798, -0.8923), (-1.0, -1.0, -0.8923), (0.9273, -1.0, -1.0), (0.9273, 1.0, -0.1381), (0.9273, 1.0, -1.0), (0.9273, -1.0, -0.1381), (0.8211, -0.6798, -1.0), (0.8211, 0.6672, -1.0), (0.8176, 0.6672, -0.1381), (0.8176, -0.6798, -0.1381), (0.8194, -0.6798, -0.569), (0.8194, 0.6672, -0.569), (0.9273, 1.0, -0.569), (0.8185, -0.6798, -0.3536), (0.8185, 0.6672, -0.3536), (0.9273, 1.0, -0.3536), (0.9273, 1.0, -0.4613), (0.8189, 0.6672, -0.4613), (0.8189, -0.6798, -0.4613), (0.818, -0.6798, -0.2458), (0.818, 0.6672, -0.2458), (0.9273, 1.0, -0.2458), (0.9273, 1.0, -0.7845), (0.8202, 0.6672, -0.7845), (0.8202, -0.6798, -0.7845), (0.8198, -0.6798, -0.6768), (0.9273, 1.0, -0.6768), (0.8198, 0.6672, -0.6768), (0.8207, 0.6672, -0.8923), (0.9273, 1.0, -0.8923), (0.8207, -0.6798, -0.8923), (0.4125, 0.6672, -0.354), (0.4125, -0.6798, -0.354), (0.818, -0.6798, -0.354), (0.818, 0.6672, -0.354), (0.4153, 0.6672, -0.5673), (0.4153, -0.6798, -0.5673), (0.8189, 0.6672, -0.5673), (0.8189, -0.6798, -0.5673), (0.4182, 0.6672, -0.7828), (0.4182, -0.6798, -0.7828), (0.8198, -0.6798, -0.7828), (0.8198, 0.6672, -0.7828)], [], [(118, 17, 1, 114), (133, 115, 4, 67), (73, 18, 6, 68), (75, 23, 7, 69), (116, 0, 22, 119), (71, 15, 10, 70), (21, 20, 9, 14), (16, 21, 14, 3), (69, 7, 15, 71), (67, 4, 25, 74), (24, 27, 21, 16), (27, 26, 20, 21), (66, 5, 19, 72), (12, 8, 26, 27), (2, 12, 27, 24), (72, 19, 23, 75), (76, 28, 29, 77), (132, 120, 28, 76), (120, 121, 29, 28), (142, 118, 20, 112), (130, 122, 41, 64), (139, 123, 40, 100), (100, 40, 41, 101), (96, 36, 39, 99), (90, 33, 36, 96), (91, 30, 38, 98), (93, 32, 35, 95), (95, 35, 34, 94), (99, 39, 32, 93), (97, 37, 31, 92), (138, 124, 30, 91), (131, 125, 53, 77), (129, 126, 52, 63), (63, 52, 53, 64), (59, 48, 51, 62), (65, 42, 48, 59), (54, 43, 50, 61), (56, 45, 47, 58), (58, 47, 46, 57), (62, 51, 45, 56), (60, 49, 44, 55), (128, 127, 43, 54), (124, 128, 54, 30), (37, 60, 55, 31), (39, 62, 56, 32), (35, 58, 57, 34), (32, 56, 58, 35), (30, 54, 61, 38), (33, 65, 59, 36), (36, 59, 62, 39), (40, 63, 64, 41), (123, 129, 63, 40), (125, 130, 64, 53), (121, 131, 77, 29), (126, 132, 76, 52), (52, 76, 77, 53), (48, 72, 75, 51), (42, 66, 72, 48), (43, 67, 74, 50), (45, 69, 71, 47), (47, 71, 70, 46), (51, 75, 69, 45), (49, 73, 68, 44), (127, 133, 67, 43), (141, 134, 78, 102), (108, 84, 79, 103), (110, 86, 80, 104), (106, 82, 81, 105), (104, 80, 82, 106), (102, 78, 85, 109), (113, 89, 83, 107), (107, 83, 86, 110), (111, 87, 88, 112), (140, 135, 87, 111), (137, 136, 88, 101), (122, 137, 101, 41), (134, 138, 91, 78), (84, 97, 92, 79), (86, 99, 93, 80), (82, 95, 94, 81), (80, 93, 95, 82), (78, 91, 98, 85), (89, 90, 96, 83), (83, 96, 99, 86), (87, 100, 101, 88), (135, 139, 100, 87), (119, 140, 111, 26), (26, 111, 112, 20), (16, 107, 110, 24), (3, 113, 107, 16), (0, 102, 109, 22), (2, 104, 106, 12), (12, 106, 105, 8), (24, 110, 104, 2), (17, 108, 103, 1), (116, 141, 102, 0), (136, 142, 112, 88), (84, 108, 142, 136), (8, 105, 141, 116), (22, 109, 140, 119), (85, 98, 139, 135), (81, 94, 138, 134), (37, 97, 137, 122), (97, 84, 136, 137), (109, 85, 135, 140), (105, 81, 134, 141), (46, 70, 133, 127), (50, 74, 132, 126), (18, 73, 131, 121), (49, 60, 130, 125), (38, 61, 129, 123), (34, 57, 128, 124), (57, 46, 127, 128), (61, 50, 126, 129), (73, 49, 125, 131), (94, 34, 124, 138), (98, 38, 123, 139), (60, 37, 122, 130), (108, 17, 118, 142), (25, 18, 121, 120), (74, 25, 120, 132), (8, 116, 119, 26), (70, 10, 115, 133), (20, 118, 114, 9), (76, 132, 146, 143), (146, 145, 144, 143), (77, 76, 143, 144), (131, 77, 144, 145), (132, 131, 145, 146), (130, 64, 148, 150), (147, 149, 150, 148), (64, 63, 147, 148), (63, 129, 149, 147), (129, 130, 150, 149), (139, 137, 153, 154), (154, 153, 152, 151), (100, 139, 154, 151), (137, 101, 152, 153), (101, 100, 151, 152), (129, 63, 64, 130), (131, 132, 76, 77), (137, 139, 100, 101), (13, 5, 66, 42, 65, 33, 90, 89, 113, 3, 14, 9, 114, 1, 103, 79, 92, 31, 55, 44, 68, 6, 117, 11)])
_uv = me_cube_001.uv_layers.new(name='UVMap')
_uv.uv.foreach_set('vector', [0.3531, 0.71, 0.375, 0.71, 0.375, 0.75, 0.3659, 0.75, 0.4693, 0.4909, 0.4827, 0.4909, 0.4827, 0.5, 0.4693, 0.5, 0.4693, 0.71, 0.4827, 0.71, 0.4827, 0.75, 0.4693, 0.75, 0.4693, 0.2084, 0.4827, 0.2084, 0.4827, 0.25, 0.4693, 0.25, 0.3659, 0.5, 0.375, 0.5, 0.375, 0.5416, 0.3531, 0.5416, 0.4693, 0.2734, 0.4827, 0.2734, 0.4827, 0.4707, 0.4693, 0.4707, 0.1484, 0.71, 0.3042, 0.71, 0.3457, 0.75, 0.1484, 0.75, 0.125, 0.71, 0.1484, 0.71, 0.1484, 0.75, 0.125, 0.75, 0.4693, 0.25, 0.4827, 0.25, 0.4827, 0.2734, 0.4693, 0.2734, 0.4693, 0.5, 0.4827, 0.5, 0.4827, 0.5416, 0.4693, 0.5416, 0.125, 0.5416, 0.1484, 0.5416, 0.1484, 0.71, 0.125, 0.71, 0.1484, 0.5416, 0.3042, 0.5416, 0.3042, 0.71, 0.1484, 0.71, 0.4693, 0.0, 0.4827, 0.0, 0.4827, 0.04003, 0.4693, 0.04003, 0.1484, 0.5, 0.3457, 0.5, 0.3042, 0.5416, 0.1484, 0.5416, 0.125, 0.5, 0.1484, 0.5, 0.1484, 0.5416, 0.125, 0.5416, 0.4693, 0.04003, 0.4827, 0.04003, 0.4827, 0.2084, 0.4693, 0.2084, 0.4693, 0.5416, 0.4827, 0.5416, 0.4827, 0.71, 0.4693, 0.71, 0.4693, 0.5416, 0.4827, 0.5416, 0.4827, 0.5416, 0.4693, 0.5416, 0.4827, 0.5416, 0.4827, 0.71, 0.4827, 0.71, 0.4827, 0.5416, 0.3885, 0.71, 0.375, 0.71, 0.375, 0.71, 0.3885, 0.71, 0.4423, 0.71, 0.4289, 0.71, 0.4289, 0.71, 0.4423, 0.71, 0.4154, 0.5416, 0.4289, 0.5416, 0.4289, 0.5416, 0.4154, 0.5416, 0.4154, 0.5416, 0.4289, 0.5416, 0.4289, 0.71, 0.4154, 0.71, 0.4154, 0.04003, 0.4289, 0.04003, 0.4289, 0.2084, 0.4154, 0.2084, 0.4154, 0.0, 0.4289, 0.0, 0.4289, 0.04003, 0.4154, 0.04003, 0.4154, 0.5, 0.4289, 0.5, 0.4289, 0.5416, 0.4154, 0.5416, 0.4154, 0.25, 0.4289, 0.25, 0.4289, 0.2734, 0.4154, 0.2734, 0.4154, 0.2734, 0.4289, 0.2734, 0.4289, 0.4707, 0.4154, 0.4707, 0.4154, 0.2084, 0.4289, 0.2084, 0.4289, 0.25, 0.4154, 0.25, 0.4154, 0.71, 0.4289, 0.71, 0.4289, 0.75, 0.4154, 0.75, 0.4154, 0.4909, 0.4289, 0.4909, 0.4289, 0.5, 0.4154, 0.5, 0.4693, 0.71, 0.4558, 0.71, 0.4558, 0.71, 0.4693, 0.71, 0.4423, 0.5416, 0.4558, 0.5416, 0.4558, 0.5416, 0.4423, 0.5416, 0.4423, 0.5416, 0.4558, 0.5416, 0.4558, 0.71, 0.4423, 0.71, 0.4423, 0.04003, 0.4558, 0.04003, 0.4558, 0.2084, 0.4423, 0.2084, 0.4423, 0.0, 0.4558, 0.0, 0.4558, 0.04003, 0.4423, 0.04003, 0.4423, 0.5, 0.4558, 0.5, 0.4558, 0.5416, 0.4423, 0.5416, 0.4423, 0.25, 0.4558, 0.25, 0.4558, 0.2734, 0.4423, 0.2734, 0.4423, 0.2734, 0.4558, 0.2734, 0.4558, 0.4707, 0.4423, 0.4707, 0.4423, 0.2084, 0.4558, 0.2084, 0.4558, 0.25, 0.4423, 0.25, 0.4423, 0.71, 0.4558, 0.71, 0.4558, 0.75, 0.4423, 0.75, 0.4423, 0.4909, 0.4558, 0.4909, 0.4558, 0.5, 0.4423, 0.5, 0.4289, 0.4909, 0.4423, 0.4909, 0.4423, 0.5, 0.4289, 0.5, 0.4289, 0.71, 0.4423, 0.71, 0.4423, 0.75, 0.4289, 0.75, 0.4289, 0.2084, 0.4423, 0.2084, 0.4423, 0.25, 0.4289, 0.25, 0.4289, 0.2734, 0.4423, 0.2734, 0.4423, 0.4707, 0.4289, 0.4707, 0.4289, 0.25, 0.4423, 0.25, 0.4423, 0.2734, 0.4289, 0.2734, 0.4289, 0.5, 0.4423, 0.5, 0.4423, 0.5416, 0.4289, 0.5416, 0.4289, 0.0, 0.4423, 0.0, 0.4423, 0.04003, 0.4289, 0.04003, 0.4289, 0.04003, 0.4423, 0.04003, 0.4423, 0.2084, 0.4289, 0.2084, 0.4289, 0.5416, 0.4423, 0.5416, 0.4423, 0.71, 0.4289, 0.71, 0.4289, 0.5416, 0.4423, 0.5416, 0.4423, 0.5416, 0.4289, 0.5416, 0.4558, 0.71, 0.4423, 0.71, 0.4423, 0.71, 0.4558, 0.71, 0.4827, 0.71, 0.4693, 0.71, 0.4693, 0.71, 0.4827, 0.71, 0.4558, 0.5416, 0.4693, 0.5416, 0.4693, 0.5416, 0.4558, 0.5416, 0.4558, 0.5416, 0.4693, 0.5416, 0.4693, 0.71, 0.4558, 0.71, 0.4558, 0.04003, 0.4693, 0.04003, 0.4693, 0.2084, 0.4558, 0.2084, 0.4558, 0.0, 0.4693, 0.0, 0.4693, 0.04003, 0.4558, 0.04003, 0.4558, 0.5, 0.4693, 0.5, 0.4693, 0.5416, 0.4558, 0.5416, 0.4558, 0.25, 0.4693, 0.25, 0.4693, 0.2734, 0.4558, 0.2734, 0.4558, 0.2734, 0.4693, 0.2734, 0.4693, 0.4707, 0.4558, 0.4707, 0.4558, 0.2084, 0.4693, 0.2084, 0.4693, 0.25, 0.4558, 0.25, 0.4558, 0.71, 0.4693, 0.71, 0.4693, 0.75, 0.4558, 0.75, 0.4558, 0.4909, 0.4693, 0.4909, 0.4693, 0.5, 0.4558, 0.5, 0.3885, 0.4909, 0.4019, 0.4909, 0.4019, 0.5, 0.3885, 0.5, 0.3885, 0.71, 0.4019, 0.71, 0.4019, 0.75, 0.3885, 0.75, 0.3885, 0.2084, 0.4019, 0.2084, 0.4019, 0.25, 0.3885, 0.25, 0.3885, 0.2734, 0.4019, 0.2734, 0.4019, 0.4707, 0.3885, 0.4707, 0.3885, 0.25, 0.4019, 0.25, 0.4019, 0.2734, 0.3885, 0.2734, 0.3885, 0.5, 0.4019, 0.5, 0.4019, 0.5416, 0.3885, 0.5416, 0.3885, 0.0, 0.4019, 0.0, 0.4019, 0.04003, 0.3885, 0.04003, 0.3885, 0.04003, 0.4019, 0.04003, 0.4019, 0.2084, 0.3885, 0.2084, 0.3885, 0.5416, 0.4019, 0.5416, 0.4019, 0.71, 0.3885, 0.71, 0.3885, 0.5416, 0.4019, 0.5416, 0.4019, 0.5416, 0.3885, 0.5416, 0.4154, 0.71, 0.4019, 0.71, 0.4019, 0.71, 0.4154, 0.71, 0.4289, 0.71, 0.4154, 0.71, 0.4154, 0.71, 0.4289, 0.71, 0.4019, 0.4909, 0.4154, 0.4909, 0.4154, 0.5, 0.4019, 0.5, 0.4019, 0.71, 0.4154, 0.71, 0.4154, 0.75, 0.4019, 0.75, 0.4019, 0.2084, 0.4154, 0.2084, 0.4154, 0.25, 0.4019, 0.25, 0.4019, 0.2734, 0.4154, 0.2734, 0.4154, 0.4707, 0.4019, 0.4707, 0.4019, 0.25, 0.4154, 0.25, 0.4154, 0.2734, 0.4019, 0.2734, 0.4019, 0.5, 0.4154, 0.5, 0.4154, 0.5416, 0.4019, 0.5416, 0.4019, 0.0, 0.4154, 0.0, 0.4154, 0.04003, 0.4019, 0.04003, 0.4019, 0.04003, 0.4154, 0.04003, 0.4154, 0.2084, 0.4019, 0.2084, 0.4019, 0.5416, 0.4154, 0.5416, 0.4154, 0.71, 0.4019, 0.71, 0.4019, 0.5416, 0.4154, 0.5416, 0.4154, 0.5416, 0.4019, 0.5416, 0.375, 0.5416, 0.3885, 0.5416, 0.3885, 0.5416, 0.375, 0.5416, 0.375, 0.5416, 0.3885, 0.5416, 0.3885, 0.71, 0.375, 0.71, 0.375, 0.04003, 0.3885, 0.04003, 0.3885, 0.2084, 0.375, 0.2084, 0.375, 0.0, 0.3885, 0.0, 0.3885, 0.04003, 0.375, 0.04003, 0.375, 0.5, 0.3885, 0.5, 0.3885, 0.5416, 0.375, 0.5416, 0.375, 0.25, 0.3885, 0.25, 0.3885, 0.2734, 0.375, 0.2734, 0.375, 0.2734, 0.3885, 0.2734, 0.3885, 0.4707, 0.375, 0.4707, 0.375, 0.2084, 0.3885, 0.2084, 0.3885, 0.25, 0.375, 0.25, 0.375, 0.71, 0.3885, 0.71, 0.3885, 0.75, 0.375, 0.75, 0.375, 0.4909, 0.3885, 0.4909, 0.3885, 0.5, 0.375, 0.5, 0.4019, 0.71, 0.3885, 0.71, 0.3885, 0.71, 0.4019, 0.71, 0.4019, 0.71, 0.3885, 0.71, 0.3885, 0.71, 0.4019, 0.71, 0.375, 0.4707, 0.3885, 0.4707, 0.3885, 0.4909, 0.375, 0.4909, 0.375, 0.5416, 0.3885, 0.5416, 0.3885, 0.5416, 0.375, 0.5416, 0.4019, 0.5416, 0.4154, 0.5416, 0.4154, 0.5416, 0.4019, 0.5416, 0.4019, 0.4707, 0.4154, 0.4707, 0.4154, 0.4909, 0.4019, 0.4909, 0.4289, 0.71, 0.4154, 0.71, 0.4154, 0.71, 0.4289, 0.71, 0.4154, 0.71, 0.4019, 0.71, 0.4019, 0.71, 0.4154, 0.71, 0.3885, 0.5416, 0.4019, 0.5416, 0.4019, 0.5416, 0.3885, 0.5416, 0.3885, 0.4707, 0.4019, 0.4707, 0.4019, 0.4909, 0.3885, 0.4909, 0.4558, 0.4707, 0.4693, 0.4707, 0.4693, 0.4909, 0.4558, 0.4909, 0.4558, 0.5416, 0.4693, 0.5416, 0.4693, 0.5416, 0.4558, 0.5416, 0.4827, 0.71, 0.4693, 0.71, 0.4693, 0.71, 0.4827, 0.71, 0.4558, 0.71, 0.4423, 0.71, 0.4423, 0.71, 0.4558, 0.71, 0.4289, 0.5416, 0.4423, 0.5416, 0.4423, 0.5416, 0.4289, 0.5416, 0.4289, 0.4707, 0.4423, 0.4707, 0.4423, 0.4909, 0.4289, 0.4909, 0.4423, 0.4707, 0.4558, 0.4707, 0.4558, 0.4909, 0.4423, 0.4909, 0.4423, 0.5416, 0.4558, 0.5416, 0.4558, 0.5416, 0.4423, 0.5416, 0.4693, 0.71, 0.4558, 0.71, 0.4558, 0.71, 0.4693, 0.71, 0.4154, 0.4707, 0.4289, 0.4707, 0.4289, 0.4909, 0.4154, 0.4909, 0.4154, 0.5416, 0.4289, 0.5416, 0.4289, 0.5416, 0.4154, 0.5416, 0.4423, 0.71, 0.4289, 0.71, 0.4289, 0.71, 0.4423, 0.71, 0.3885, 0.71, 0.375, 0.71, 0.375, 0.71, 0.3885, 0.71, 0.4827, 0.5416, 0.4827, 0.71, 0.4827, 0.71, 0.4827, 0.5416, 0.4693, 0.5416, 0.4827, 0.5416, 0.4827, 0.5416, 0.4693, 0.5416, 0.3457, 0.5, 0.3659, 0.5, 0.3531, 0.5416, 0.3042, 0.5416, 0.4693, 0.4707, 0.4827, 0.4707, 0.4827, 0.4909, 0.4693, 0.4909, 0.3042, 0.71, 0.3531, 0.71, 0.3659, 0.75, 0.3457, 0.75, 0.4693, 0.5416, 0.4693, 0.5416, 0.4693, 0.5416, 0.4693, 0.5416, 0.0, 0.0, 0.0, 0.0, 0.0, 0.0, 0.0, 0.0, 0.4693, 0.71, 0.4693, 0.5416, 0.4693, 0.5416, 0.4693, 0.71, 0.4693, 0.71, 0.4693, 0.71, 0.4693, 0.71, 0.4693, 0.71, 0.0, 0.0, 0.0, 0.0, 0.0, 0.0, 0.0, 0.0, 0.4423, 0.71, 0.4423, 0.71, 0.4423, 0.71, 0.4423, 0.71, 0.0, 0.0, 0.0, 0.0, 0.0, 0.0, 0.0, 0.0, 0.4423, 0.71, 0.4423, 0.5416, 0.4423, 0.5416, 0.4423, 0.71, 0.4423, 0.5416, 0.4423, 0.5416, 0.4423, 0.5416, 0.4423, 0.5416, 0.0, 0.0, 0.0, 0.0, 0.0, 0.0, 0.0, 0.0, 0.0, 0.0, 0.0, 0.0, 0.0, 0.0, 0.0, 0.0, 0.0, 0.0, 0.0, 0.0, 0.0, 0.0, 0.0, 0.0, 0.4154, 0.5416, 0.4154, 0.5416, 0.4154, 0.5416, 0.4154, 0.5416, 0.4154, 0.71, 0.4154, 0.71, 0.4154, 0.71, 0.4154, 0.71, 0.4154, 0.71, 0.4154, 0.5416, 0.4154, 0.5416, 0.4154, 0.71, 0.0, 0.0, 0.0, 0.0, 0.0, 0.0, 0.0, 0.0, 0.0, 0.0, 0.0, 0.0, 0.0, 0.0, 0.0, 0.0, 0.0, 0.0, 0.0, 0.0, 0.0, 0.0, 0.0, 0.0, 0.4827, 0.9766, 0.4827, 0.0, 0.4693, 0.0, 0.4558, 0.0, 0.4423, 0.0, 0.4289, 0.0, 0.4154, 0.0, 0.4019, 0.0, 0.3885, 0.0, 0.375, 0.0, 0.1484, 0.75, 0.3457, 0.75, 0.3659, 0.75, 0.375, 0.75, 0.3885, 0.75, 0.4019, 0.75, 0.4154, 0.75, 0.4289, 0.75, 0.4423, 0.75, 0.4558, 0.75, 0.4693, 0.75, 0.4827, 0.75, 0.4827, 0.7591, 0.4827, 0.7793])
me_cube_001.materials.append(mat_material)
me_cube_001.use_mirror_vertex_groups = False
me_cube_001.update()
me_cube_002 = bpy.data.meshes.new('Cube.002')
me_cube_002.from_pydata([(1.0, 1.0, -1.0), (1.0, -1.0, -1.0), (-1.0, 1.0, -1.0), (-1.0, -1.0, -1.0), (1.0, 1.0, -0.1381), (-1.0, -1.0, -0.1381), (1.0, -1.0, -0.1381), (-1.0, 1.0, -0.1381), (0.7654, 1.0, -1.0), (0.7654, -1.0, -1.0), (0.7654, 1.0, -0.1381), (0.7654, -1.0, -0.1381), (-0.8125, 1.0, -1.0), (-0.8125, -1.0, -0.1381), (-0.8125, -1.0, -1.0), (-0.8125, 1.0, -0.1381), (-1.0, -0.6798, -1.0), (1.0, -0.6798, -1.0), (1.0, -0.6798, -0.1381), (-1.0, -0.6798, -0.1381), (0.4224, -0.6798, -1.0), (-0.8125, -0.6798, -1.0), (1.0, 0.6672, -1.0), (-1.0, 0.6672, -0.1381), (-1.0, 0.6672, -1.0), (1.0, 0.6672, -0.1381), (0.4224, 0.6672, -1.0), (-0.8125, 0.6672, -1.0), (0.4111, 0.6672, -0.1381), (0.4111, -0.6798, -0.1381), (1.0, 1.0, -0.569), (1.0, -1.0, -0.569), (-1.0, 1.0, -0.569), (-1.0, -1.0, -0.569), (0.7654, -1.0, -0.569), (0.7654, 1.0, -0.569), (-0.8125, 1.0, -0.569), (-0.8125, -1.0, -0.569), (-1.0, -0.6798, -0.569), (1.0, -0.6798, -0.569), (1.0, 0.6672, -0.569), (-1.0, 0.6672, -0.569), (0.4167, 0.6672, -0.569), (0.4167, -0.6798, -0.569), (-1.0, -1.0, -0.3536), (1.0, 1.0, -0.3536), (1.0, -1.0, -0.3536), (-1.0, 1.0, -0.3536), (0.7654, -1.0, -0.3536), (0.7654, 1.0, -0.3536), (-0.8125, 1.0, -0.3536), (-0.8125, -1.0, -0.3536), (-1.0, -0.6798, -0.3536), (1.0, -0.6798, -0.3536), (1.0, 0.6672, -0.3536), (-1.0, 0.6672, -0.3536), (0.4139, 0.6672, -0.3536), (0.4139, -0.6798, -0.3536), (1.0, 1.0, -0.4613), (1.0, -1.0, -0.4613), (-1.0, 1.0, -0.4613), (0.7654, -1.0, -0.4613), (0.7654, 1.0, -0.4613), (-0.8125, 1.0, -0.4613), (-0.8125, -1.0, -0.4613), (-1.0, -0.6798, -0.4613), (1.0, -0.6798, -0.4613), (1.0, 0.6672, -0.4613), (-1.0, 0.6672, -0.4613), (0.4153, 0.6672, -0.4613), (0.4153, -0.6798, -0.4613), (-1.0, -1.0, -0.4613), (-1.0, -1.0, -0.2458), (1.0, 1.0, -0.2458), (1.0, -1.0, -0.2458), (-1.0, 1.0, -0.2458), (0.7654, -1.0, -0.2458), (0.7654, 1.0, -0.2458), (-0.8125, 1.0, -0.2458), (-0.8125, -1.0, -0.2458), (-1.0, -0.6798, -0.2458), (1.0, -0.6798, -0.2458), (1.0, 0.6672, -0.2458), (-1.0, 0.6672, -0.2458), (0.4125, 0.6672, -0.2458), (0.4125, -0.6798, -0.2458), (1.0, 1.0, -0.7845), (1.0, -1.0, -0.7845), (-1.0, 1.0, -0.7845), (0.7654, -1.0, -0.7845), (0.7654, 1.0, -0.7845), (-0.8125, 1.0, -0.7845), (-0.8125, -1.0, -0.7845), (-1.0, -0.6798, -0.7845), (1.0, -0.6798, -0.7845), (1.0, 0.6672, -0.7845), (-1.0, 0.6672, -0.7845), (0.4196, 0.6672, -0.7845), (0.4196, -0.6798, -0.7845), (-1.0, -1.0, -0.7845), (-1.0, -1.0, -0.6768), (1.0, 1.0, -0.6768), (1.0, -1.0, -0.6768), (-1.0, 1.0, -0.6768), (0.7654, -1.0, -0.6768), (0.7654, 1.0, -0.6768), (-0.8125, 1.0, -0.6768), (-0.8125, -1.0, -0.6768), (-1.0, -0.6798, -0.6768), (1.0, -0.6798, -0.6768), (1.0, 0.6672, -0.6768), (-1.0, 0.6672, -0.6768), (0.4182, 0.6672, -0.6768), (0.4182, -0.6798, -0.6768), (1.0, 1.0, -0.8923), (1.0, -1.0, -0.8923), (-1.0, 1.0, -0.8923), (0.7654, -1.0, -0.8923), (0.7654, 1.0, -0.8923), (-0.8125, 1.0, -0.8923), (-0.8125, -1.0, -0.8923), (-1.0, -0.6798, -0.8923), (1.0, -0.6798, -0.8923), (1.0, 0.6672, -0.8923), (-1.0, 0.6672, -0.8923), (0.421, 0.6672, -0.8923), (0.421, -0.6798, -0.8923), (-1.0, -1.0, -0.8923), (0.9273, -1.0, -1.0), (0.9273, 1.0, -0.1381), (0.9273, 1.0, -1.0), (0.9273, -1.0, -0.1381), (0.8211, -0.6798, -1.0), (0.8211, 0.6672, -1.0), (0.8176, 0.6672, -0.1381), (0.8176, -0.6798, -0.1381), (0.8194, -0.6798, -0.569), (0.8194, 0.6672, -0.569), (0.9273, -1.0, -0.569), (0.9273, 1.0, -0.569), (0.8185, -0.6798, -0.3536), (0.8185, 0.6672, -0.3536), (0.9273, -1.0, -0.3536), (0.9273, 1.0, -0.3536), (0.9273, 1.0, -0.4613), (0.9273, -1.0, -0.4613), (0.8189, 0.6672, -0.4613), (0.8189, -0.6798, -0.4613), (0.818, -0.6798, -0.2458), (0.818, 0.6672, -0.2458), (0.9273, -1.0, -0.2458), (0.9273, 1.0, -0.2458), (0.9273, 1.0, -0.7845), (0.9273, -1.0, -0.7845), (0.8202, 0.6672, -0.7845), (0.8202, -0.6798, -0.7845), (0.8198, -0.6798, -0.6768), (0.9273, 1.0, -0.6768), (0.9273, -1.0, -0.6768), (0.8198, 0.6672, -0.6768), (0.8207, 0.6672, -0.8923), (0.9273, -1.0, -0.8923), (0.9273, 1.0, -0.8923), (0.8207, -0.6798, -0.8923), (0.4125, 0.6672, -0.354), (0.4125, -0.6798, -0.354), (0.818, -0.6798, -0.354), (0.818, 0.6672, -0.354), (0.4153, 0.6672, -0.5673), (0.4153, -0.6798, -0.5673), (0.8189, 0.6672, -0.5673), (0.8189, -0.6798, -0.5673), (0.4182, 0.6672, -0.7828), (0.4182, -0.6798, -0.7828), (0.8198, -0.6798, -0.7828), (0.8198, 0.6672, -0.7828)], [], [(132, 17, 1, 128), (151, 129, 4, 73), (83, 23, 7, 75), (79, 13, 5, 72), (130, 0, 22, 133), (150, 131, 11, 76), (78, 15, 10, 77), (21, 20, 9, 14), (16, 21, 14, 3), (75, 7, 15, 78), (76, 11, 13, 79), (24, 27, 21, 16), (27, 26, 20, 21), (72, 5, 19, 80), (12, 8, 26, 27), (2, 12, 27, 24), (80, 19, 23, 83), (84, 28, 29, 85), (149, 134, 28, 84), (134, 135, 29, 28), (163, 132, 20, 126), (147, 136, 43, 70), (159, 137, 42, 112), (112, 42, 43, 113), (108, 38, 41, 111), (100, 33, 38, 108), (104, 34, 37, 107), (103, 32, 36, 106), (106, 36, 35, 105), (158, 138, 34, 104), (107, 37, 33, 100), (111, 41, 32, 103), (157, 139, 30, 101), (148, 140, 57, 85), (146, 141, 56, 69), (69, 56, 57, 70), (65, 52, 55, 68), (71, 44, 52, 65), (61, 48, 51, 64), (60, 47, 50, 63), (63, 50, 49, 62), (145, 142, 48, 61), (64, 51, 44, 71), (68, 55, 47, 60), (144, 143, 45, 58), (139, 144, 58, 30), (41, 68, 60, 32), (37, 64, 71, 33), (138, 145, 61, 34), (36, 63, 62, 35), (32, 60, 63, 36), (34, 61, 64, 37), (33, 71, 65, 38), (38, 65, 68, 41), (42, 69, 70, 43), (137, 146, 69, 42), (140, 147, 70, 57), (135, 148, 85, 29), (141, 149, 84, 56), (56, 84, 85, 57), (52, 80, 83, 55), (44, 72, 80, 52), (48, 76, 79, 51), (47, 75, 78, 50), (50, 78, 77, 49), (142, 150, 76, 48), (51, 79, 72, 44), (55, 83, 75, 47), (143, 151, 73, 45), (162, 152, 86, 114), (124, 96, 88, 116), (120, 92, 99, 127), (161, 153, 89, 117), (119, 91, 90, 118), (116, 88, 91, 119), (117, 89, 92, 120), (127, 99, 93, 121), (121, 93, 96, 124), (125, 97, 98, 126), (160, 154, 97, 125), (156, 155, 98, 113), (136, 156, 113, 43), (152, 157, 101, 86), (96, 111, 103, 88), (92, 107, 100, 99), (153, 158, 104, 89), (91, 106, 105, 90), (88, 103, 106, 91), (89, 104, 107, 92), (99, 100, 108, 93), (93, 108, 111, 96), (97, 112, 113, 98), (154, 159, 112, 97), (133, 160, 125, 26), (26, 125, 126, 20), (16, 121, 124, 24), (3, 127, 121, 16), (9, 117, 120, 14), (2, 116, 119, 12), (12, 119, 118, 8), (128, 161, 117, 9), (14, 120, 127, 3), (24, 124, 116, 2), (73, 4, 25, 82, 54, 67, 40, 110, 95, 123, 22, 0, 114, 86, 101, 30, 58, 45), (130, 162, 114, 0), (155, 163, 126, 98), (94, 122, 163, 155), (8, 118, 162, 130), (1, 115, 161, 128), (22, 123, 160, 133), (95, 110, 159, 154), (87, 102, 158, 153), (90, 105, 157, 152), (39, 109, 156, 136), (109, 94, 155, 156), (123, 95, 154, 160), (115, 87, 153, 161), (118, 90, 152, 162), (49, 77, 151, 143), (46, 74, 150, 142), (54, 82, 149, 141), (18, 81, 148, 135), (53, 66, 147, 140), (40, 67, 146, 137), (31, 59, 145, 138), (35, 62, 144, 139), (62, 49, 143, 144), (59, 46, 142, 145), (67, 54, 141, 146), (81, 53, 140, 148), (105, 35, 139, 157), (102, 31, 138, 158), (110, 40, 137, 159), (66, 39, 136, 147), (122, 17, 132, 163), (25, 18, 135, 134), (82, 25, 134, 149), (74, 6, 131, 150), (8, 130, 133, 26), (77, 10, 129, 151), (20, 132, 128, 9), (84, 149, 167, 164), (167, 166, 165, 164), (85, 84, 164, 165), (148, 85, 165, 166), (149, 148, 166, 167), (147, 70, 169, 171), (168, 170, 171, 169), (70, 69, 168, 169), (69, 146, 170, 168), (146, 147, 171, 170), (159, 156, 174, 175), (175, 174, 173, 172), (112, 159, 175, 172), (156, 113, 173, 174), (113, 112, 172, 173), (146, 69, 70, 147), (148, 149, 84, 85), (156, 159, 112, 113), (81, 18, 6, 74, 46, 59, 31, 102, 87, 115, 1, 17, 122, 94, 109, 39, 66, 53)])
_uv = me_cube_002.uv_layers.new(name='UVMap')
_uv.uv.foreach_set('vector', [0.3531, 0.71, 0.375, 0.71, 0.375, 0.75, 0.3659, 0.75, 0.4693, 0.4909, 0.4827, 0.4909, 0.4827, 0.5, 0.4693, 0.5, 0.4693, 0.2084, 0.4827, 0.2084, 0.4827, 0.25, 0.4693, 0.25, 0.4693, 0.9766, 0.4827, 0.9766, 0.4827, 1.0, 0.4693, 1.0, 0.3659, 0.5, 0.375, 0.5, 0.375, 0.5416, 0.3531, 0.5416, 0.4693, 0.7591, 0.4827, 0.7591, 0.4827, 0.7793, 0.4693, 0.7793, 0.4693, 0.2734, 0.4827, 0.2734, 0.4827, 0.4707, 0.4693, 0.4707, 0.1484, 0.71, 0.3042, 0.71, 0.3457, 0.75, 0.1484, 0.75, 0.125, 0.71, 0.1484, 0.71, 0.1484, 0.75, 0.125, 0.75, 0.4693, 0.25, 0.4827, 0.25, 0.4827, 0.2734, 0.4693, 0.2734, 0.4693, 0.7793, 0.4827, 0.7793, 0.4827, 0.9766, 0.4693, 0.9766, 0.125, 0.5416, 0.1484, 0.5416, 0.1484, 0.71, 0.125, 0.71, 0.1484, 0.5416, 0.3042, 0.5416, 0.3042, 0.71, 0.1484, 0.71, 0.4693, 0.0, 0.4827, 0.0, 0.4827, 0.04003, 0.4693, 0.04003, 0.1484, 0.5, 0.3457, 0.5, 0.3042, 0.5416, 0.1484, 0.5416, 0.125, 0.5, 0.1484, 0.5, 0.1484, 0.5416, 0.125, 0.5416, 0.4693, 0.04003, 0.4827, 0.04003, 0.4827, 0.2084, 0.4693, 0.2084, 0.4693, 0.5416, 0.4827, 0.5416, 0.4827, 0.71, 0.4693, 0.71, 0.4693, 0.5416, 0.4827, 0.5416, 0.4827, 0.5416, 0.4693, 0.5416, 0.4827, 0.5416, 0.4827, 0.71, 0.4827, 0.71, 0.4827, 0.5416, 0.3885, 0.71, 0.375, 0.71, 0.375, 0.71, 0.3885, 0.71, 0.4423, 0.71, 0.4289, 0.71, 0.4289, 0.71, 0.4423, 0.71, 0.4154, 0.5416, 0.4289, 0.5416, 0.4289, 0.5416, 0.4154, 0.5416, 0.4154, 0.5416, 0.4289, 0.5416, 0.4289, 0.71, 0.4154, 0.71, 0.4154, 0.04003, 0.4289, 0.04003, 0.4289, 0.2084, 0.4154, 0.2084, 0.4154, 0.0, 0.4289, 0.0, 0.4289, 0.04003, 0.4154, 0.04003, 0.4154, 0.7793, 0.4289, 0.7793, 0.4289, 0.9766, 0.4154, 0.9766, 0.4154, 0.25, 0.4289, 0.25, 0.4289, 0.2734, 0.4154, 0.2734, 0.4154, 0.2734, 0.4289, 0.2734, 0.4289, 0.4707, 0.4154, 0.4707, 0.4154, 0.7591, 0.4289, 0.7591, 0.4289, 0.7793, 0.4154, 0.7793, 0.4154, 0.9766, 0.4289, 0.9766, 0.4289, 1.0, 0.4154, 1.0, 0.4154, 0.2084, 0.4289, 0.2084, 0.4289, 0.25, 0.4154, 0.25, 0.4154, 0.4909, 0.4289, 0.4909, 0.4289, 0.5, 0.4154, 0.5, 0.4693, 0.71, 0.4558, 0.71, 0.4558, 0.71, 0.4693, 0.71, 0.4423, 0.5416, 0.4558, 0.5416, 0.4558, 0.5416, 0.4423, 0.5416, 0.4423, 0.5416, 0.4558, 0.5416, 0.4558, 0.71, 0.4423, 0.71, 0.4423, 0.04003, 0.4558, 0.04003, 0.4558, 0.2084, 0.4423, 0.2084, 0.4423, 0.0, 0.4558, 0.0, 0.4558, 0.04003, 0.4423, 0.04003, 0.4423, 0.7793, 0.4558, 0.7793, 0.4558, 0.9766, 0.4423, 0.9766, 0.4423, 0.25, 0.4558, 0.25, 0.4558, 0.2734, 0.4423, 0.2734, 0.4423, 0.2734, 0.4558, 0.2734, 0.4558, 0.4707, 0.4423, 0.4707, 0.4423, 0.7591, 0.4558, 0.7591, 0.4558, 0.7793, 0.4423, 0.7793, 0.4423, 0.9766, 0.4558, 0.9766, 0.4558, 1.0, 0.4423, 1.0, 0.4423, 0.2084, 0.4558, 0.2084, 0.4558, 0.25, 0.4423, 0.25, 0.4423, 0.4909, 0.4558, 0.4909, 0.4558, 0.5, 0.4423, 0.5, 0.4289, 0.4909, 0.4423, 0.4909, 0.4423, 0.5, 0.4289, 0.5, 0.4289, 0.2084, 0.4423, 0.2084, 0.4423, 0.25, 0.4289, 0.25, 0.4289, 0.9766, 0.4423, 0.9766, 0.4423, 1.0, 0.4289, 1.0, 0.4289, 0.7591, 0.4423, 0.7591, 0.4423, 0.7793, 0.4289, 0.7793, 0.4289, 0.2734, 0.4423, 0.2734, 0.4423, 0.4707, 0.4289, 0.4707, 0.4289, 0.25, 0.4423, 0.25, 0.4423, 0.2734, 0.4289, 0.2734, 0.4289, 0.7793, 0.4423, 0.7793, 0.4423, 0.9766, 0.4289, 0.9766, 0.4289, 0.0, 0.4423, 0.0, 0.4423, 0.04003, 0.4289, 0.04003, 0.4289, 0.04003, 0.4423, 0.04003, 0.4423, 0.2084, 0.4289, 0.2084, 0.4289, 0.5416, 0.4423, 0.5416, 0.4423, 0.71, 0.4289, 0.71, 0.4289, 0.5416, 0.4423, 0.5416, 0.4423, 0.5416, 0.4289, 0.5416, 0.4558, 0.71, 0.4423, 0.71, 0.4423, 0.71, 0.4558, 0.71, 0.4827, 0.71, 0.4693, 0.71, 0.4693, 0.71, 0.4827, 0.71, 0.4558, 0.5416, 0.4693, 0.5416, 0.4693, 0.5416, 0.4558, 0.5416, 0.4558, 0.5416, 0.4693, 0.5416, 0.4693, 0.71, 0.4558, 0.71, 0.4558, 0.04003, 0.4693, 0.04003, 0.4693, 0.2084, 0.4558, 0.2084, 0.4558, 0.0, 0.4693, 0.0, 0.4693, 0.04003, 0.4558, 0.04003, 0.4558, 0.7793, 0.4693, 0.7793, 0.4693, 0.9766, 0.4558, 0.9766, 0.4558, 0.25, 0.4693, 0.25, 0.4693, 0.2734, 0.4558, 0.2734, 0.4558, 0.2734, 0.4693, 0.2734, 0.4693, 0.4707, 0.4558, 0.4707, 0.4558, 0.7591, 0.4693, 0.7591, 0.4693, 0.7793, 0.4558, 0.7793, 0.4558, 0.9766, 0.4693, 0.9766, 0.4693, 1.0, 0.4558, 1.0, 0.4558, 0.2084, 0.4693, 0.2084, 0.4693, 0.25, 0.4558, 0.25, 0.4558, 0.4909, 0.4693, 0.4909, 0.4693, 0.5, 0.4558, 0.5, 0.3885, 0.4909, 0.4019, 0.4909, 0.4019, 0.5, 0.3885, 0.5, 0.3885, 0.2084, 0.4019, 0.2084, 0.4019, 0.25, 0.3885, 0.25, 0.3885, 0.9766, 0.4019, 0.9766, 0.4019, 1.0, 0.3885, 1.0, 0.3885, 0.7591, 0.4019, 0.7591, 0.4019, 0.7793, 0.3885, 0.7793, 0.3885, 0.2734, 0.4019, 0.2734, 0.4019, 0.4707, 0.3885, 0.4707, 0.3885, 0.25, 0.4019, 0.25, 0.4019, 0.2734, 0.3885, 0.2734, 0.3885, 0.7793, 0.4019, 0.7793, 0.4019, 0.9766, 0.3885, 0.9766, 0.3885, 0.0, 0.4019, 0.0, 0.4019, 0.04003, 0.3885, 0.04003, 0.3885, 0.04003, 0.4019, 0.04003, 0.4019, 0.2084, 0.3885, 0.2084, 0.3885, 0.5416, 0.4019, 0.5416, 0.4019, 0.71, 0.3885, 0.71, 0.3885, 0.5416, 0.4019, 0.5416, 0.4019, 0.5416, 0.3885, 0.5416, 0.4154, 0.71, 0.4019, 0.71, 0.4019, 0.71, 0.4154, 0.71, 0.4289, 0.71, 0.4154, 0.71, 0.4154, 0.71, 0.4289, 0.71, 0.4019, 0.4909, 0.4154, 0.4909, 0.4154, 0.5, 0.4019, 0.5, 0.4019, 0.2084, 0.4154, 0.2084, 0.4154, 0.25, 0.4019, 0.25, 0.4019, 0.9766, 0.4154, 0.9766, 0.4154, 1.0, 0.4019, 1.0, 0.4019, 0.7591, 0.4154, 0.7591, 0.4154, 0.7793, 0.4019, 0.7793, 0.4019, 0.2734, 0.4154, 0.2734, 0.4154, 0.4707, 0.4019, 0.4707, 0.4019, 0.25, 0.4154, 0.25, 0.4154, 0.2734, 0.4019, 0.2734, 0.4019, 0.7793, 0.4154, 0.7793, 0.4154, 0.9766, 0.4019, 0.9766, 0.4019, 0.0, 0.4154, 0.0, 0.4154, 0.04003, 0.4019, 0.04003, 0.4019, 0.04003, 0.4154, 0.04003, 0.4154, 0.2084, 0.4019, 0.2084, 0.4019, 0.5416, 0.4154, 0.5416, 0.4154, 0.71, 0.4019, 0.71, 0.4019, 0.5416, 0.4154, 0.5416, 0.4154, 0.5416, 0.4019, 0.5416, 0.375, 0.5416, 0.3885, 0.5416, 0.3885, 0.5416, 0.375, 0.5416, 0.375, 0.5416, 0.3885, 0.5416, 0.3885, 0.71, 0.375, 0.71, 0.375, 0.04003, 0.3885, 0.04003, 0.3885, 0.2084, 0.375, 0.2084, 0.375, 0.0, 0.3885, 0.0, 0.3885, 0.04003, 0.375, 0.04003, 0.375, 0.7793, 0.3885, 0.7793, 0.3885, 0.9766, 0.375, 0.9766, 0.375, 0.25, 0.3885, 0.25, 0.3885, 0.2734, 0.375, 0.2734, 0.375, 0.2734, 0.3885, 0.2734, 0.3885, 0.4707, 0.375, 0.4707, 0.375, 0.7591, 0.3885, 0.7591, 0.3885, 0.7793, 0.375, 0.7793, 0.375, 0.9766, 0.3885, 0.9766, 0.3885, 1.0, 0.375, 1.0, 0.375, 0.2084, 0.3885, 0.2084, 0.3885, 0.25, 0.375, 0.25, 0.4693, 0.5, 0.4827, 0.5, 0.4827, 0.5416, 0.4693, 0.5416, 0.4558, 0.5416, 0.4423, 0.5416, 0.4289, 0.5416, 0.4154, 0.5416, 0.4019, 0.5416, 0.3885, 0.5416, 0.375, 0.5416, 0.375, 0.5, 0.3885, 0.5, 0.4019, 0.5, 0.4154, 0.5, 0.4289, 0.5, 0.4423, 0.5, 0.4558, 0.5, 0.375, 0.4909, 0.3885, 0.4909, 0.3885, 0.5, 0.375, 0.5, 0.4019, 0.71, 0.3885, 0.71, 0.3885, 0.71, 0.4019, 0.71, 0.4019, 0.71, 0.3885, 0.71, 0.3885, 0.71, 0.4019, 0.71, 0.375, 0.4707, 0.3885, 0.4707, 0.3885, 0.4909, 0.375, 0.4909, 0.375, 0.75, 0.3885, 0.75, 0.3885, 0.7591, 0.375, 0.7591, 0.375, 0.5416, 0.3885, 0.5416, 0.3885, 0.5416, 0.375, 0.5416, 0.4019, 0.5416, 0.4154, 0.5416, 0.4154, 0.5416, 0.4019, 0.5416, 0.4019, 0.75, 0.4154, 0.75, 0.4154, 0.7591, 0.4019, 0.7591, 0.4019, 0.4707, 0.4154, 0.4707, 0.4154, 0.4909, 0.4019, 0.4909, 0.4289, 0.71, 0.4154, 0.71, 0.4154, 0.71, 0.4289, 0.71, 0.4154, 0.71, 0.4019, 0.71, 0.4019, 0.71, 0.4154, 0.71, 0.3885, 0.5416, 0.4019, 0.5416, 0.4019, 0.5416, 0.3885, 0.5416, 0.3885, 0.75, 0.4019, 0.75, 0.4019, 0.7591, 0.3885, 0.7591, 0.3885, 0.4707, 0.4019, 0.4707, 0.4019, 0.4909, 0.3885, 0.4909, 0.4558, 0.4707, 0.4693, 0.4707, 0.4693, 0.4909, 0.4558, 0.4909, 0.4558, 0.75, 0.4693, 0.75, 0.4693, 0.7591, 0.4558, 0.7591, 0.4558, 0.5416, 0.4693, 0.5416, 0.4693, 0.5416, 0.4558, 0.5416, 0.4827, 0.71, 0.4693, 0.71, 0.4693, 0.71, 0.4827, 0.71, 0.4558, 0.71, 0.4423, 0.71, 0.4423, 0.71, 0.4558, 0.71, 0.4289, 0.5416, 0.4423, 0.5416, 0.4423, 0.5416, 0.4289, 0.5416, 0.4289, 0.75, 0.4423, 0.75, 0.4423, 0.7591, 0.4289, 0.7591, 0.4289, 0.4707, 0.4423, 0.4707, 0.4423, 0.4909, 0.4289, 0.4909, 0.4423, 0.4707, 0.4558, 0.4707, 0.4558, 0.4909, 0.4423, 0.4909, 0.4423, 0.75, 0.4558, 0.75, 0.4558, 0.7591, 0.4423, 0.7591, 0.4423, 0.5416, 0.4558, 0.5416, 0.4558, 0.5416, 0.4423, 0.5416, 0.4693, 0.71, 0.4558, 0.71, 0.4558, 0.71, 0.4693, 0.71, 0.4154, 0.4707, 0.4289, 0.4707, 0.4289, 0.4909, 0.4154, 0.4909, 0.4154, 0.75, 0.4289, 0.75, 0.4289, 0.7591, 0.4154, 0.7591, 0.4154, 0.5416, 0.4289, 0.5416, 0.4289, 0.5416, 0.4154, 0.5416, 0.4423, 0.71, 0.4289, 0.71, 0.4289, 0.71, 0.4423, 0.71, 0.3885, 0.71, 0.375, 0.71, 0.375, 0.71, 0.3885, 0.71, 0.4827, 0.5416, 0.4827, 0.71, 0.4827, 0.71, 0.4827, 0.5416, 0.4693, 0.5416, 0.4827, 0.5416, 0.4827, 0.5416, 0.4693, 0.5416, 0.4693, 0.75, 0.4827, 0.75, 0.4827, 0.7591, 0.4693, 0.7591, 0.3457, 0.5, 0.3659, 0.5, 0.3531, 0.5416, 0.3042, 0.5416, 0.4693, 0.4707, 0.4827, 0.4707, 0.4827, 0.4909, 0.4693, 0.4909, 0.3042, 0.71, 0.3531, 0.71, 0.3659, 0.75, 0.3457, 0.75, 0.4693, 0.5416, 0.4693, 0.5416, 0.4693, 0.5416, 0.4693, 0.5416, 0.0, 0.0, 0.0, 0.0, 0.0, 0.0, 0.0, 0.0, 0.4693, 0.71, 0.4693, 0.5416, 0.4693, 0.5416, 0.4693, 0.71, 0.4693, 0.71, 0.4693, 0.71, 0.4693, 0.71, 0.4693, 0.71, 0.0, 0.0, 0.0, 0.0, 0.0, 0.0, 0.0, 0.0, 0.4423, 0.71, 0.4423, 0.71, 0.4423, 0.71, 0.4423, 0.71, 0.0, 0.0, 0.0, 0.0, 0.0, 0.0, 0.0, 0.0, 0.4423, 0.71, 0.4423, 0.5416, 0.4423, 0.5416, 0.4423, 0.71, 0.4423, 0.5416, 0.4423, 0.5416, 0.4423, 0.5416, 0.4423, 0.5416, 0.0, 0.0, 0.0, 0.0, 0.0, 0.0, 0.0, 0.0, 0.0, 0.0, 0.0, 0.0, 0.0, 0.0, 0.0, 0.0, 0.0, 0.0, 0.0, 0.0, 0.0, 0.0, 0.0, 0.0, 0.4154, 0.5416, 0.4154, 0.5416, 0.4154, 0.5416, 0.4154, 0.5416, 0.4154, 0.71, 0.4154, 0.71, 0.4154, 0.71, 0.4154, 0.71, 0.4154, 0.71, 0.4154, 0.5416, 0.4154, 0.5416, 0.4154, 0.71, 0.0, 0.0, 0.0, 0.0, 0.0, 0.0, 0.0, 0.0, 0.0, 0.0, 0.0, 0.0, 0.0, 0.0, 0.0, 0.0, 0.0, 0.0, 0.0, 0.0, 0.0, 0.0, 0.0, 0.0, 0.4693, 0.71, 0.4827, 0.71, 0.4827, 0.75, 0.4693, 0.75, 0.4558, 0.75, 0.4423, 0.75, 0.4289, 0.75, 0.4154, 0.75, 0.4019, 0.75, 0.3885, 0.75, 0.375, 0.75, 0.375, 0.71, 0.3885, 0.71, 0.4019, 0.71, 0.4154, 0.71, 0.4289, 0.71, 0.4423, 0.71, 0.4558, 0.71])
me_cube_002.materials.append(mat_material)
me_cube_002.use_mirror_vertex_groups = False
me_cube_002.update()
me_cube_003 = bpy.data.meshes.new('Cube.003')
me_cube_003.from_pydata([(-0.2305, -1.0, 0.8706), (-0.2305, -1.0, 0.6282), (-0.2305, -1.0, 0.831), (-0.2305, -1.0, 0.6732), (0.1693, -1.0, 0.6282), (0.1693, -1.0, 0.8309), (0.1693, -1.0, 0.6732), (0.1693, -1.0, 0.8706), (0.1693, -1.693, 0.8706), (-0.2305, -1.693, 0.8706), (-0.2305, -1.693, 0.831), (-0.2305, -1.693, 0.6732), (-0.2305, -1.693, 0.6282), (0.1693, -1.693, 0.6282), (0.1693, -1.693, 0.8309), (0.1693, -1.693, 0.6732), (0.1693, -1.861, 0.8706), (-0.2305, -1.861, 0.8706), (-0.2305, -1.861, 0.6282), (0.1693, -1.861, 0.6282), (0.06624, -1.883, 0.8081), (-0.1274, -1.883, 0.8081), (-0.1274, -1.883, 0.6907), (0.06624, -1.883, 0.6907), (0.06624, -2.211, 0.8081), (-0.1274, -2.211, 0.8081), (-0.1274, -2.211, 0.6907), (0.06624, -2.211, 0.6907), (0.1296, -2.26, 0.8465), (-0.1908, -2.26, 0.8465), (-0.1908, -2.26, 0.6523), (0.1296, -2.26, 0.6523), (0.1296, -2.409, 0.8465), (-0.1908, -2.409, 0.8465), (-0.1908, -2.409, 0.6523), (0.1296, -2.409, 0.6523), (0.06072, -2.424, 0.7817), (-0.1219, -2.424, 0.7817), (-0.1219, -2.424, 0.7193), (0.06072, -2.424, 0.7193), (0.06072, -7.446, 0.7817), (-0.1219, -7.446, 0.7817), (-0.1219, -7.446, 0.7193), (0.06072, -7.446, 0.7193), (0.1979, -7.446, 0.8286), (-0.2591, -7.446, 0.8286), (-0.2591, -7.446, 0.6724), (0.1979, -7.446, 0.6724), (0.1979, -7.555, 0.8286), (-0.2591, -7.555, 0.8286), (-0.2591, -7.555, 0.6724), (0.1979, -7.555, 0.6724), (0.9101, -7.727, 1.072), (-0.9712, -7.727, 1.072), (-0.9712, -7.727, 0.4289), (0.9101, -7.727, 0.4289), (0.9101, -10.79, 1.072), (-0.9712, -10.79, 1.072), (-0.9712, -10.79, 0.4289), (0.9101, -10.79, 0.4289)], [], [(5, 7, 8, 14), (3, 1, 12, 11), (4, 6, 15, 13), (7, 0, 9, 8), (6, 3, 11, 15), (0, 2, 10, 9), (8, 9, 17, 16), (19, 16, 20, 23), (13, 8, 16, 19), (9, 12, 18, 17), (21, 22, 26, 25), (16, 17, 21, 20), (17, 18, 22, 21), (18, 19, 23, 22), (26, 27, 31, 30), (22, 23, 27, 26), (23, 20, 24, 27), (20, 21, 25, 24), (31, 28, 32, 35), (27, 24, 28, 31), (24, 25, 29, 28), (25, 26, 30, 29), (33, 34, 38, 37), (28, 29, 33, 32), (29, 30, 34, 33), (30, 31, 35, 34), (39, 36, 40, 43), (34, 35, 39, 38), (35, 32, 36, 39), (32, 33, 37, 36), (43, 40, 44, 47), (36, 37, 41, 40), (37, 38, 42, 41), (38, 39, 43, 42), (45, 46, 50, 49), (40, 41, 45, 44), (41, 42, 46, 45), (42, 43, 47, 46), (51, 48, 52, 55), (46, 47, 51, 50), (47, 44, 48, 51), (44, 45, 49, 48), (53, 54, 58, 57), (48, 49, 53, 52), (49, 50, 54, 53), (50, 51, 55, 54), (57, 58, 59, 56), (54, 55, 59, 58), (55, 52, 56, 59), (52, 53, 57, 56)])
_uv = me_cube_003.uv_layers.new(name='UVMap')
_uv.uv.foreach_set('vector', [0.6039, 0.7981, 0.6088, 0.8146, 0.6088, 0.8146, 0.6039, 0.7981, 0.596, 0.7776, 0.5904, 0.7539, 0.5904, 0.7539, 0.596, 0.7776, 0.5904, 0.7531, 0.596, 0.7718, 0.596, 0.7718, 0.5904, 0.7531, 0.6088, 0.8146, 0.6088, 0.8315, 0.6088, 0.8315, 0.6088, 0.8146, 0.596, 0.7718, 0.596, 0.7776, 0.596, 0.7776, 0.596, 0.7718, 0.6088, 0.8315, 0.6039, 0.8107, 0.6039, 0.8107, 0.6088, 0.8315, 0.6088, 0.8146, 0.6088, 0.8315, 0.6088, 0.8315, 0.6088, 0.8146, 0.0, 0.0, 0.0, 0.0, 0.0, 0.0, 0.0, 0.0, 0.0, 0.0, 0.0, 0.0, 0.0, 0.0, 0.0, 0.0, 0.0, 0.0, 0.0, 0.0, 0.0, 0.0, 0.0, 0.0, 0.0, 0.0, 0.0, 0.0, 0.0, 0.0, 0.0, 0.0, 0.6088, 0.8146, 0.6088, 0.8315, 0.6088, 0.8315, 0.6088, 0.8146, 0.0, 0.0, 0.0, 0.0, 0.0, 0.0, 0.0, 0.0, 0.0, 0.0, 0.0, 0.0, 0.0, 0.0, 0.0, 0.0, 0.0, 0.0, 0.0, 0.0, 0.0, 0.0, 0.0, 0.0, 0.0, 0.0, 0.0, 0.0, 0.0, 0.0, 0.0, 0.0, 0.0, 0.0, 0.0, 0.0, 0.0, 0.0, 0.0, 0.0, 0.6088, 0.8146, 0.6088, 0.8315, 0.6088, 0.8315, 0.6088, 0.8146, 0.0, 0.0, 0.0, 0.0, 0.0, 0.0, 0.0, 0.0, 0.0, 0.0, 0.0, 0.0, 0.0, 0.0, 0.0, 0.0, 0.6088, 0.8146, 0.6088, 0.8315, 0.6088, 0.8315, 0.6088, 0.8146, 0.0, 0.0, 0.0, 0.0, 0.0, 0.0, 0.0, 0.0, 0.0, 0.0, 0.0, 0.0, 0.0, 0.0, 0.0, 0.0, 0.6088, 0.8146, 0.6088, 0.8315, 0.6088, 0.8315, 0.6088, 0.8146, 0.0, 0.0, 0.0, 0.0, 0.0, 0.0, 0.0, 0.0, 0.0, 0.0, 0.0, 0.0, 0.0, 0.0, 0.0, 0.0, 0.0, 0.0, 0.0, 0.0, 0.0, 0.0, 0.0, 0.0, 0.0, 0.0, 0.0, 0.0, 0.0, 0.0, 0.0, 0.0, 0.0, 0.0, 0.0, 0.0, 0.0, 0.0, 0.0, 0.0, 0.6088, 0.8146, 0.6088, 0.8315, 0.6088, 0.8315, 0.6088, 0.8146, 0.0, 0.0, 0.0, 0.0, 0.0, 0.0, 0.0, 0.0, 0.6088, 0.8146, 0.6088, 0.8315, 0.6088, 0.8315, 0.6088, 0.8146, 0.0, 0.0, 0.0, 0.0, 0.0, 0.0, 0.0, 0.0, 0.0, 0.0, 0.0, 0.0, 0.0, 0.0, 0.0, 0.0, 0.0, 0.0, 0.0, 0.0, 0.0, 0.0, 0.0, 0.0, 0.6088, 0.8146, 0.6088, 0.8315, 0.6088, 0.8315, 0.6088, 0.8146, 0.0, 0.0, 0.0, 0.0, 0.0, 0.0, 0.0, 0.0, 0.0, 0.0, 0.0, 0.0, 0.0, 0.0, 0.0, 0.0, 0.0, 0.0, 0.0, 0.0, 0.0, 0.0, 0.0, 0.0, 0.0, 0.0, 0.0, 0.0, 0.0, 0.0, 0.0, 0.0, 0.0, 0.0, 0.0, 0.0, 0.0, 0.0, 0.0, 0.0, 0.6088, 0.8146, 0.6088, 0.8315, 0.6088, 0.8315, 0.6088, 0.8146, 0.0, 0.0, 0.0, 0.0, 0.0, 0.0, 0.0, 0.0, 0.6088, 0.8146, 0.6088, 0.8315, 0.6088, 0.8315, 0.6088, 0.8146, 0.0, 0.0, 0.0, 0.0, 0.0, 0.0, 0.0, 0.0, 0.0, 0.0, 0.0, 0.0, 0.0, 0.0, 0.0, 0.0, 0.6088, 0.8315, 0.5904, 0.7539, 0.5904, 0.7531, 0.6088, 0.8146, 0.0, 0.0, 0.0, 0.0, 0.0, 0.0, 0.0, 0.0, 0.0, 0.0, 0.0, 0.0, 0.0, 0.0, 0.0, 0.0, 0.6088, 0.8146, 0.6088, 0.8315, 0.6088, 0.8315, 0.6088, 0.8146])
me_cube_003.materials.append(mat_material)
me_cube_003.use_mirror_z = True
me_cube_003.use_mirror_vertex_groups = False
me_cube_003.update()
me_cube_004 = bpy.data.meshes.new('Cube.004')
me_cube_004.from_pydata([(-0.2305, 3.085, 0.8706), (-0.2305, 3.085, 0.6282), (-0.2305, 3.085, 0.831), (-0.2305, 3.085, 0.6732), (0.1693, 3.085, 0.6282), (0.1693, 3.085, 0.8309), (0.1693, 3.085, 0.6732), (0.1693, 3.085, 0.8706), (0.1693, 3.778, 0.8706), (-0.2305, 3.778, 0.8706), (-0.2305, 3.778, 0.831), (-0.2305, 3.778, 0.6732), (-0.2305, 3.778, 0.6282), (0.1693, 3.778, 0.6282), (0.1693, 3.778, 0.8309), (0.1693, 3.778, 0.6732), (0.1693, 3.946, 0.8706), (-0.2305, 3.946, 0.8706), (-0.2305, 3.946, 0.6282), (0.1693, 3.946, 0.6282), (0.06624, 3.968, 0.8081), (-0.1274, 3.968, 0.8081), (-0.1274, 3.968, 0.6907), (0.06624, 3.968, 0.6907), (0.06624, 4.296, 0.8081), (-0.1274, 4.296, 0.8081), (-0.1274, 4.296, 0.6907), (0.06624, 4.296, 0.6907), (0.1296, 4.346, 0.8465), (-0.1908, 4.346, 0.8465), (-0.1908, 4.346, 0.6523), (0.1296, 4.346, 0.6523), (0.1296, 4.494, 0.8465), (-0.1908, 4.494, 0.8465), (-0.1908, 4.494, 0.6523), (0.1296, 4.494, 0.6523), (0.06072, 4.509, 0.7817), (-0.1219, 4.509, 0.7817), (-0.1219, 4.509, 0.7193), (0.06072, 4.509, 0.7193), (0.06072, 9.531, 0.7817), (-0.1219, 9.531, 0.7817), (-0.1219, 9.531, 0.7193), (0.06072, 9.531, 0.7193), (0.1979, 9.531, 0.8286), (-0.2591, 9.531, 0.8286), (-0.2591, 9.531, 0.6724), (0.1979, 9.531, 0.6724), (0.1979, 9.64, 0.8286), (-0.2591, 9.64, 0.8286), (-0.2591, 9.64, 0.6724), (0.1979, 9.64, 0.6724), (0.9101, 9.812, 1.072), (-0.9712, 9.812, 1.072), (-0.9712, 9.812, 0.4289), (0.9101, 9.812, 0.4289), (0.9101, 12.88, 1.072), (-0.9712, 12.88, 1.072), (-0.9712, 12.88, 0.4289), (0.9101, 12.88, 0.4289)], [], [(5, 14, 8, 7), (3, 11, 12, 1), (4, 13, 15, 6), (7, 8, 9, 0), (6, 15, 11, 3), (0, 9, 10, 2), (8, 16, 17, 9), (19, 23, 20, 16), (13, 19, 16, 8), (9, 17, 18, 12), (21, 25, 26, 22), (16, 20, 21, 17), (17, 21, 22, 18), (18, 22, 23, 19), (26, 30, 31, 27), (22, 26, 27, 23), (23, 27, 24, 20), (20, 24, 25, 21), (31, 35, 32, 28), (27, 31, 28, 24), (24, 28, 29, 25), (25, 29, 30, 26), (28, 32, 33, 29), (29, 33, 34, 30), (39, 43, 40, 36), (34, 38, 39, 35), (35, 39, 36, 32), (32, 36, 37, 33), (43, 47, 44, 40), (36, 40, 41, 37), (37, 41, 42, 38), (38, 42, 43, 39), (40, 44, 45, 41), (41, 45, 46, 42), (42, 46, 47, 43), (51, 55, 52, 48), (46, 50, 51, 47), (47, 51, 48, 44), (44, 48, 49, 45), (53, 57, 58, 54), (48, 52, 53, 49), (49, 53, 54, 50), (50, 54, 55, 51), (57, 56, 59, 58), (54, 58, 59, 55), (55, 59, 56, 52), (52, 56, 57, 53), (1, 12, 18, 19, 13, 4), (5, 2, 10, 14), (11, 15, 14, 10)])
_uv = me_cube_004.uv_layers.new(name='UVMap')
_uv.uv.foreach_set('vector', [0.6039, 0.7981, 0.6039, 0.7981, 0.6088, 0.8146, 0.6088, 0.8146, 0.596, 0.7776, 0.596, 0.7776, 0.5904, 0.7539, 0.5904, 0.7539, 0.5904, 0.7531, 0.5904, 0.7531, 0.596, 0.7718, 0.596, 0.7718, 0.6088, 0.8146, 0.6088, 0.8146, 0.6088, 0.8315, 0.6088, 0.8315, 0.596, 0.7718, 0.596, 0.7718, 0.596, 0.7776, 0.596, 0.7776, 0.6088, 0.8315, 0.6088, 0.8315, 0.6039, 0.8107, 0.6039, 0.8107, 0.6088, 0.8146, 0.6088, 0.8146, 0.6088, 0.8315, 0.6088, 0.8315, 0.0, 0.0, 0.0, 0.0, 0.0, 0.0, 0.0, 0.0, 0.0, 0.0, 0.0, 0.0, 0.0, 0.0, 0.0, 0.0, 0.0, 0.0, 0.0, 0.0, 0.0, 0.0, 0.0, 0.0, 0.0, 0.0, 0.0, 0.0, 0.0, 0.0, 0.0, 0.0, 0.6088, 0.8146, 0.6088, 0.8146, 0.6088, 0.8315, 0.6088, 0.8315, 0.0, 0.0, 0.0, 0.0, 0.0, 0.0, 0.0, 0.0, 0.0, 0.0, 0.0, 0.0, 0.0, 0.0, 0.0, 0.0, 0.0, 0.0, 0.0, 0.0, 0.0, 0.0, 0.0, 0.0, 0.0, 0.0, 0.0, 0.0, 0.0, 0.0, 0.0, 0.0, 0.0, 0.0, 0.0, 0.0, 0.0, 0.0, 0.0, 0.0, 0.6088, 0.8146, 0.6088, 0.8146, 0.6088, 0.8315, 0.6088, 0.8315, 0.0, 0.0, 0.0, 0.0, 0.0, 0.0, 0.0, 0.0, 0.0, 0.0, 0.0, 0.0, 0.0, 0.0, 0.0, 0.0, 0.6088, 0.8146, 0.6088, 0.8146, 0.6088, 0.8315, 0.6088, 0.8315, 0.0, 0.0, 0.0, 0.0, 0.0, 0.0, 0.0, 0.0, 0.6088, 0.8146, 0.6088, 0.8146, 0.6088, 0.8315, 0.6088, 0.8315, 0.0, 0.0, 0.0, 0.0, 0.0, 0.0, 0.0, 0.0, 0.0, 0.0, 0.0, 0.0, 0.0, 0.0, 0.0, 0.0, 0.0, 0.0, 0.0, 0.0, 0.0, 0.0, 0.0, 0.0, 0.0, 0.0, 0.0, 0.0, 0.0, 0.0, 0.0, 0.0, 0.6088, 0.8146, 0.6088, 0.8146, 0.6088, 0.8315, 0.6088, 0.8315, 0.0, 0.0, 0.0, 0.0, 0.0, 0.0, 0.0, 0.0, 0.6088, 0.8146, 0.6088, 0.8146, 0.6088, 0.8315, 0.6088, 0.8315, 0.0, 0.0, 0.0, 0.0, 0.0, 0.0, 0.0, 0.0, 0.0, 0.0, 0.0, 0.0, 0.0, 0.0, 0.0, 0.0, 0.6088, 0.8146, 0.6088, 0.8146, 0.6088, 0.8315, 0.6088, 0.8315, 0.0, 0.0, 0.0, 0.0, 0.0, 0.0, 0.0, 0.0, 0.0, 0.0, 0.0, 0.0, 0.0, 0.0, 0.0, 0.0, 0.0, 0.0, 0.0, 0.0, 0.0, 0.0, 0.0, 0.0, 0.0, 0.0, 0.0, 0.0, 0.0, 0.0, 0.0, 0.0, 0.0, 0.0, 0.0, 0.0, 0.0, 0.0, 0.0, 0.0, 0.6088, 0.8146, 0.6088, 0.8146, 0.6088, 0.8315, 0.6088, 0.8315, 0.0, 0.0, 0.0, 0.0, 0.0, 0.0, 0.0, 0.0, 0.6088, 0.8146, 0.6088, 0.8146, 0.6088, 0.8315, 0.6088, 0.8315, 0.0, 0.0, 0.0, 0.0, 0.0, 0.0, 0.0, 0.0, 0.0, 0.0, 0.0, 0.0, 0.0, 0.0, 0.0, 0.0, 0.6088, 0.8315, 0.6088, 0.8146, 0.5904, 0.7531, 0.5904, 0.7539, 0.0, 0.0, 0.0, 0.0, 0.0, 0.0, 0.0, 0.0, 0.0, 0.0, 0.0, 0.0, 0.0, 0.0, 0.0, 0.0, 0.6088, 0.8146, 0.6088, 0.8146, 0.6088, 0.8315, 0.6088, 0.8315, 0.5904, 0.7539, 0.0, 0.0, 0.0, 0.0, 0.0, 0.0, 0.5904, 0.7531, 0.5904, 0.7531, 0.6039, 0.7981, 0.6039, 0.8107, 0.6039, 0.8107, 0.6039, 0.7981, 0.596, 0.7776, 0.596, 0.7718, 0.6039, 0.7981, 0.6039, 0.8107])
me_cube_004.materials.append(mat_material)
me_cube_004.use_mirror_z = True
me_cube_004.use_mirror_vertex_groups = False
me_cube_004.update()

# ---- objects
ob_cube = bpy.data.objects.new('Cube', me_cube)
ob_light = bpy.data.objects.new('Light', light_light)
ob_camera = bpy.data.objects.new('Camera', cam_camera)
ob_cube_001 = bpy.data.objects.new('Cube.001', me_cube_001)
ob_cube_002 = bpy.data.objects.new('Cube.002', me_cube_002)
ob_cube_003 = bpy.data.objects.new('Cube.003', me_cube_003)
ob_cube_004 = bpy.data.objects.new('Cube.004', me_cube_004)

# ---- transforms, parenting, visibility, modifiers, constraints
ob_cube.location = (0.0, 0.0, 2.887)
ob_cube.scale = (1.0, 0.6173, 2.863)
ob_cube.lock_rotations_4d = False
ob_cube.empty_display_type = 'ARROWS'
ob_cube.lineart.crease_threshold = 0.0
ob_cube.use_mesh_mirror_z = True
ob_light.location = (4.076, 1.005, 5.904)
ob_light.rotation_euler = (0.6503, 0.05522, 1.866)
ob_light.lock_rotations_4d = False
ob_light.empty_display_type = 'ARROWS'
ob_light.color = (0.0, 0.0, 0.0, 0.0)
ob_light.lineart.crease_threshold = 0.0
ob_camera.location = (7.359, -6.926, 4.958)
ob_camera.rotation_euler = (1.109, 0.0, 0.8149)
ob_camera.lock_rotations_4d = False
ob_camera.empty_display_type = 'ARROWS'
ob_camera.color = (0.0, 0.0, 0.0, 0.0)
ob_camera.display_type = 'WIRE'
ob_camera.lineart.crease_threshold = 0.0
ob_cube_001.location = (0.0, 0.0, 2.887)
ob_cube_001.scale = (1.0, 0.6173, 2.863)
ob_cube_001.lock_rotations_4d = False
ob_cube_001.empty_display_type = 'ARROWS'
ob_cube_001.lineart.crease_threshold = 0.0
ob_cube_002.location = (0.0, 2.982, 2.887)
ob_cube_002.scale = (1.0, 0.6173, 2.863)
ob_cube_002.lock_rotations_4d = False
ob_cube_002.empty_display_type = 'ARROWS'
ob_cube_002.lineart.crease_threshold = 0.0
ob_cube_003.location = (0.0, 0.0, 2.887)
ob_cube_003.scale = (1.0, 0.6173, 2.863)
ob_cube_003.lock_rotations_4d = False
ob_cube_003.empty_display_type = 'ARROWS'
ob_cube_003.lineart.crease_threshold = 0.0
ob_cube_003.use_mesh_mirror_z = True
ob_cube_004.location = (0.0, 1.679, 2.887)
ob_cube_004.scale = (1.0, 0.6173, 2.863)
ob_cube_004.lock_rotations_4d = False
ob_cube_004.empty_display_type = 'ARROWS'
ob_cube_004.lineart.crease_threshold = 0.0
ob_cube_004.use_mesh_mirror_z = True

# ---- collection membership
col_collection.objects.link(ob_cube)
col_collection.objects.link(ob_light)
col_collection.objects.link(ob_camera)
col_collection.objects.link(ob_cube_001)
col_collection.objects.link(ob_cube_002)
col_collection.objects.link(ob_cube_003)
col_collection.objects.link(ob_cube_004)

# ---- scene / render settings (as saved in the file)
scene.camera = ob_camera
scene.frame_start = 1; scene.frame_end = 250; scene.frame_set(1)
scene.render.engine = 'BLENDER_EEVEE_NEXT'
scene.cycles.sampling_pattern = 'TABULATED_SOBOL'
bpy.context.view_layer.update()
